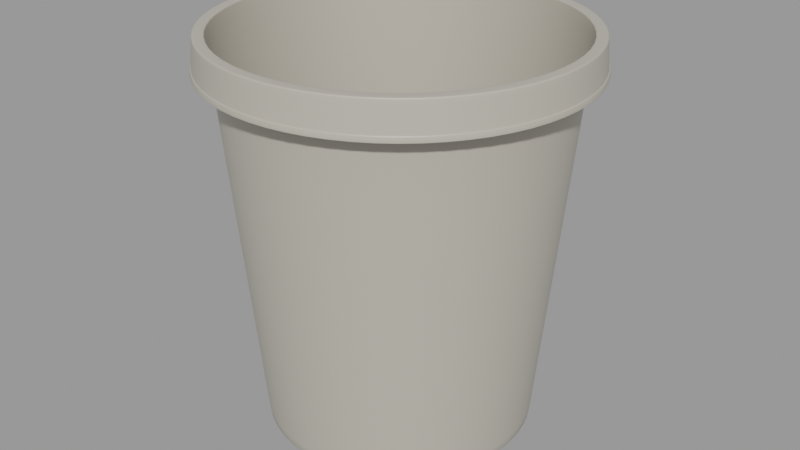 # Source: waste-paper-basket_fa23f3ab-895f-4f1b-8327-b1307e41bac2.blend  (saved by Blender 4.2.66; exported with 4.5.12 LTS)
import bpy
from mathutils import Matrix  # noqa: F401  (used for matrix-valued properties, if any)

bpy.ops.wm.read_factory_settings(use_empty=True)
scene = bpy.context.scene
scene.name = 'upload'

# ---- collections
col_waste_paper_basket = bpy.data.collections.new('Waste Paper Basket'); scene.collection.children.link(col_waste_paper_basket)

# ---- materials (node trees are filled in below, after node groups)
mat_wastepaperbasket = bpy.data.materials.new('WastePaperBasket')

# ---- node groups
ng_smooth_by_angle = bpy.data.node_groups.new('Smooth by Angle', 'GeometryNodeTree')
_s = ng_smooth_by_angle.interface.new_socket(name='Mesh', in_out='OUTPUT', socket_type='NodeSocketGeometry')
_s = ng_smooth_by_angle.interface.new_socket(name='Mesh', in_out='INPUT', socket_type='NodeSocketGeometry')
_s = ng_smooth_by_angle.interface.new_socket(name='Angle', in_out='INPUT', socket_type='NodeSocketFloat')
_s.subtype = 'ANGLE'
_s.default_value = 0.5236
_s.min_value = 0.0
_s.max_value = 3.142
_s.description = 'Maximum face angle for smooth edges'
_s = ng_smooth_by_angle.interface.new_socket(name='Ignore Sharpness', in_out='INPUT', socket_type='NodeSocketBool')
_s.force_non_field = True
ng_smooth_by_angle.description = 'Set the sharpness of mesh edges based on the angle between the neighboring faces'
ng_smooth_by_angle.is_modifier = True
_N = ng_smooth_by_angle.nodes; _L = ng_smooth_by_angle.links
n0 = _N.new('GeometryNodeSetShadeSmooth'); n0.name = 'Set Shade Smooth'; n0.location = (120, -80)
n0.domain = 'EDGE'
n1 = _N.new('GeometryNodeSetShadeSmooth'); n1.name = 'Set Shade Smooth.001'; n1.location = (300, -80)
n2 = _N.new('NodeGroupOutput'); n2.name = 'Group Output'; n2.location = (480, -80)
n3 = _N.new('GeometryNodeInputMeshEdgeAngle'); n3.name = 'Edge Angle'; n3.location = (-440, -240)
n4 = _N.new('NodeGroupInput'); n4.name = 'Group Input'; n4.location = (-80, -80)
n5 = _N.new('GeometryNodeInputEdgeSmooth'); n5.name = 'Is Edge Smooth'; n5.location = (-260, -120)
n6 = _N.new('GeometryNodeInputShadeSmooth'); n6.name = 'Is Shade Smooth'; n6.location = (-440, -397)
n7 = _N.new('FunctionNodeCompare'); n7.name = 'Compare'; n7.location = (-260, -260)
n7.operation = 'LESS_EQUAL'
n7.inputs[6].default_value = (0.0, 0.0, 0.0, 0.0)
n7.inputs[7].default_value = (0.0, 0.0, 0.0, 0.0)
n8 = _N.new('FunctionNodeBooleanMath'); n8.name = 'Boolean Math.001'; n8.location = (-80, -260)
n9 = _N.new('NodeGroupInput'); n9.name = 'Group Input.001'; n9.location = (-440, -329)
n10 = _N.new('NodeGroupInput'); n10.name = 'Group Input.002'; n10.location = (-259, -189)
n11 = _N.new('FunctionNodeBooleanMath'); n11.name = 'Boolean Math'; n11.location = (-80, -149)
n11.operation = 'OR'
n12 = _N.new('FunctionNodeBooleanMath'); n12.name = 'Boolean Math.002'; n12.location = (-260, -380)
n12.operation = 'OR'
n13 = _N.new('NodeGroupInput'); n13.name = 'Group Input.003'; n13.location = (-440, -460)
_L.new(n3.outputs[0], n7.inputs[0])
_L.new(n1.outputs[0], n2.inputs[0])
_L.new(n9.outputs[1], n7.inputs[1])
_L.new(n7.outputs[0], n8.inputs[0])
_L.new(n4.outputs[0], n0.inputs[0])
_L.new(n0.outputs[0], n1.inputs[0])
_L.new(n8.outputs[0], n0.inputs[2])
_L.new(n10.outputs[2], n11.inputs[1])
_L.new(n5.outputs[0], n11.inputs[0])
_L.new(n11.outputs[0], n0.inputs[1])
_L.new(n13.outputs[2], n12.inputs[1])
_L.new(n6.outputs[0], n12.inputs[0])
_L.new(n12.outputs[0], n8.inputs[1])
n2.is_active_output = True

# ---- material node trees
mat_wastepaperbasket.use_nodes = True; mat_wastepaperbasket.node_tree.nodes.clear()
_N = mat_wastepaperbasket.node_tree.nodes; _L = mat_wastepaperbasket.node_tree.links
n0 = _N.new('ShaderNodeBsdfPrincipled'); n0.name = 'Principled BSDF'; n0.location = (10, 300)
n0.inputs[0].default_value = (0.4796, 0.4473, 0.3784, 1.0)
n0.inputs[2].default_value = 0.4366
n1 = _N.new('ShaderNodeOutputMaterial'); n1.name = 'Material Output'; n1.location = (300, 300)
_L.new(n0.outputs[0], n1.inputs[0])
n1.is_active_output = True

# ---- meshes
me_wastepaperbasket = bpy.data.meshes.new('WastePaperBasket')
me_wastepaperbasket.from_pydata([(-1.251e-09, 0.1594, 0.3153), (-0.03111, 0.1564, 0.3153), (-0.06102, 0.1473, 0.3153), (-0.08858, 0.1326, 0.3153), (-0.1127, 0.1127, 0.3153), (-0.1326, 0.08858, 0.3153), (-0.1473, 0.06102, 0.3153), (-0.1564, 0.03111, 0.3153), (-0.1594, 1.007e-09, 0.3153), (-0.1564, -0.03111, 0.3153), (-0.1473, -0.06102, 0.3153), (-0.1326, -0.08858, 0.3153), (-0.1127, -0.1127, 0.3153), (-0.08858, -0.1326, 0.3153), (-0.06102, -0.1473, 0.3153), (-0.03111, -0.1564, 0.3153), (-1.251e-09, -0.1594, 0.3153), (0.03111, -0.1564, 0.3153), (0.06102, -0.1473, 0.3153), (0.08858, -0.1326, 0.3153), (0.1127, -0.1127, 0.3153), (0.1326, -0.08858, 0.3153), (0.1473, -0.06102, 0.3153), (0.1564, -0.03111, 0.3153), (0.1594, 1.007e-09, 0.3153), (0.1564, 0.03111, 0.3153), (0.1473, 0.06102, 0.3153), (0.1326, 0.08858, 0.3153), (0.1127, 0.1127, 0.3153), (0.08858, 0.1326, 0.3153), (0.06102, 0.1473, 0.3153), (0.03111, 0.1564, 0.3153), (-1.239e-09, 0.1602, 0.3153), (-0.03125, 0.1571, 0.3153), (-0.0613, 0.148, 0.3153), (-0.08899, 0.1332, 0.3153), (-0.1133, 0.1133, 0.3153), (-0.1332, 0.08899, 0.3153), (-0.148, 0.0613, 0.3153), (-0.1571, 0.03125, 0.3153), (-0.1602, 1.003e-09, 0.3153), (-0.1571, -0.03125, 0.3153), (-0.148, -0.0613, 0.3153), (-0.1332, -0.08899, 0.3153), (-0.1133, -0.1133, 0.3153), (-0.08899, -0.1332, 0.3153), (-0.0613, -0.148, 0.3153), (-0.03125, -0.1571, 0.3153), (-1.239e-09, -0.1602, 0.3153), (0.03125, -0.1571, 0.3153), (0.0613, -0.148, 0.3153), (0.08899, -0.1332, 0.3153), (0.1133, -0.1133, 0.3153), (0.1332, -0.08899, 0.3153), (0.148, -0.0613, 0.3153), (0.1571, -0.03125, 0.3153), (0.1602, 1.003e-09, 0.3153), (0.1571, 0.03125, 0.3153), (0.148, 0.0613, 0.3153), (0.1332, 0.08899, 0.3153), (0.1133, 0.1133, 0.3153), (0.08899, 0.1332, 0.3153), (0.0613, 0.148, 0.3153), (0.03125, 0.1571, 0.3153), (-1.285e-09, 0.1586, 0.3108), (-0.03094, 0.1555, 0.3108), (-0.06068, 0.1465, 0.3108), (-0.0881, 0.1318, 0.3108), (-0.1121, 0.1121, 0.3108), (-0.1318, 0.0881, 0.3108), (-0.1465, 0.06068, 0.3108), (-0.1555, 0.03094, 0.3108), (-0.1586, 1.002e-09, 0.3108), (-0.1555, -0.03094, 0.3108), (-0.1465, -0.06068, 0.3108), (-0.1318, -0.0881, 0.3108), (-0.1121, -0.1121, 0.3108), (-0.0881, -0.1318, 0.3108), (-0.06068, -0.1465, 0.3108), (-0.03094, -0.1555, 0.3108), (-1.285e-09, -0.1586, 0.3108), (0.03094, -0.1555, 0.3108), (0.06068, -0.1465, 0.3108), (0.0881, -0.1318, 0.3108), (0.1121, -0.1121, 0.3108), (0.1318, -0.0881, 0.3108), (0.1465, -0.06068, 0.3108), (0.1555, -0.03094, 0.3108), (0.1586, 1.002e-09, 0.3108), (0.1555, 0.03094, 0.3108), (0.1465, 0.06068, 0.3108), (0.1318, 0.0881, 0.3108), (0.1121, 0.1121, 0.3108), (0.0881, 0.1318, 0.3108), (0.06068, 0.1465, 0.3108), (0.03094, 0.1555, 0.3108), (-7.782e-10, 0.1046, 1.437e-05), (-0.02041, 0.1026, 1.437e-05), (-0.04004, 0.09666, 1.437e-05), (-0.05812, 0.08699, 1.437e-05), (-0.07398, 0.07398, 1.437e-05), (-0.08699, 0.05812, 1.437e-05), (-0.09666, 0.04004, 1.437e-05), (-0.1026, 0.02041, 1.437e-05), (-0.1046, 1.163e-09, 1.437e-05), (-0.1026, -0.02041, 1.437e-05), (-0.09666, -0.04004, 1.437e-05), (-0.08699, -0.05812, 1.437e-05), (-0.07398, -0.07398, 1.437e-05), (-0.05812, -0.08699, 1.437e-05), (-0.04004, -0.09666, 1.437e-05), (-0.02041, -0.1026, 1.437e-05), (-7.782e-10, -0.1046, 1.437e-05), (0.02041, -0.1026, 1.437e-05), (0.04004, -0.09666, 1.437e-05), (0.05812, -0.08699, 1.437e-05), (0.07398, -0.07398, 1.437e-05), (0.08699, -0.05812, 1.437e-05), (0.09666, -0.04004, 1.437e-05), (0.1026, -0.02041, 1.437e-05), (0.1046, 1.163e-09, 1.437e-05), (0.1026, 0.02041, 1.437e-05), (0.09666, 0.04004, 1.437e-05), (0.08699, 0.05812, 1.437e-05), (0.07398, 0.07398, 1.437e-05), (0.05812, 0.08699, 1.437e-05), (0.04004, 0.09666, 1.437e-05), (0.02041, 0.1026, 1.437e-05), (0.06835, 0.0696, 0.0001949), (0.04708, 0.07812, 0.0005132), (0.024, 0.08337, 0.0008136), (-4.951e-09, 0.08515, 0.0009363), (-0.024, 0.08337, 0.0008136), (-0.04708, 0.07812, 0.0005132), (-0.06835, 0.0696, 0.0001949), (0.07594, 0.04854, 0.0005809), (0.05231, 0.05485, 0.001772), (0.02667, 0.05874, 0.00299), (-4.244e-09, 0.06005, 0.00351), (-0.02667, 0.05874, 0.00299), (-0.05231, 0.05485, 0.001772), (-0.07594, 0.04854, 0.0005809), (0.08062, 0.02492, 0.0009968), (0.05553, 0.02827, 0.003244), (0.02831, 0.03034, 0.005705), (-3.537e-09, 0.03104, 0.006823), (-0.02831, 0.03034, 0.005705), (-0.05553, 0.02827, 0.003244), (-0.08062, 0.02492, 0.0009968), (0.0822, -6.366e-09, 0.001178), (0.05662, -8.488e-09, 0.003918), (0.02886, -7.073e-09, 0.007033), (-2.829e-09, -9.902e-09, 0.008561), (-0.02886, -7.073e-09, 0.007033), (-0.05662, -8.488e-09, 0.003918), (-0.0822, -7.073e-09, 0.001178), (0.08062, -0.02492, 0.0009968), (0.05553, -0.02827, 0.003244), (0.02831, -0.03034, 0.005705), (-2.122e-09, -0.03104, 0.006823), (-0.02831, -0.03034, 0.005705), (-0.05553, -0.02827, 0.003244), (-0.08062, -0.02492, 0.0009968), (0.07594, -0.04854, 0.0005809), (0.05231, -0.05485, 0.001772), (0.02667, -0.05874, 0.00299), (-1.415e-09, -0.06005, 0.00351), (-0.02667, -0.05874, 0.00299), (-0.05231, -0.05485, 0.001772), (-0.07594, -0.04854, 0.0005809), (0.06835, -0.0696, 0.0001949), (0.04708, -0.07812, 0.0005132), (0.024, -0.08337, 0.0008136), (-7.073e-10, -0.08515, 0.0009363), (-0.024, -0.08337, 0.0008136), (-0.04708, -0.07812, 0.0005132), (-0.06835, -0.0696, 0.0001949), (-8.817e-10, 0.1155, 1.093e-06), (-8.91e-10, 0.1164, 0.0008833), (-0.02271, 0.1142, 0.0008833), (-0.02252, 0.1132, 1.093e-06), (-0.04455, 0.1076, 0.0008833), (-0.04418, 0.1067, 1.093e-06), (-0.06468, 0.09681, 0.0008833), (-0.06414, 0.09599, 1.093e-06), (-0.08233, 0.08233, 0.0008833), (-0.08164, 0.08164, 1.093e-06), (-0.09681, 0.06468, 0.0008833), (-0.09599, 0.06414, 1.093e-06), (-0.1076, 0.04455, 0.0008833), (-0.1067, 0.04418, 1.093e-06), (-0.1142, 0.02271, 0.0008833), (-0.1132, 0.02252, 1.093e-06), (-0.1164, 1.095e-09, 0.0008833), (-0.1155, 1.101e-09, 1.093e-06), (-0.1142, -0.02271, 0.0008833), (-0.1132, -0.02252, 1.093e-06), (-0.1076, -0.04455, 0.0008833), (-0.1067, -0.04418, 1.093e-06), (-0.09681, -0.06468, 0.0008833), (-0.09599, -0.06414, 1.093e-06), (-0.08233, -0.08233, 0.0008833), (-0.08164, -0.08164, 1.093e-06), (-0.06468, -0.09681, 0.0008833), (-0.06414, -0.09599, 1.093e-06), (-0.04455, -0.1076, 0.0008833), (-0.04418, -0.1067, 1.093e-06), (-0.02271, -0.1142, 0.0008833), (-0.02252, -0.1132, 1.093e-06), (-8.91e-10, -0.1164, 0.0008833), (-8.817e-10, -0.1155, 1.093e-06), (0.02271, -0.1142, 0.0008833), (0.02252, -0.1132, 1.093e-06), (0.04455, -0.1076, 0.0008833), (0.04418, -0.1067, 1.093e-06), (0.06468, -0.09681, 0.0008833), (0.06414, -0.09599, 1.093e-06), (0.08233, -0.08233, 0.0008833), (0.08164, -0.08164, 1.093e-06), (0.09681, -0.06468, 0.0008833), (0.09599, -0.06414, 1.093e-06), (0.1076, -0.04455, 0.0008833), (0.1067, -0.04418, 1.093e-06), (0.1142, -0.02271, 0.0008833), (0.1132, -0.02252, 1.093e-06), (0.1164, 1.095e-09, 0.0008833), (0.1155, 1.101e-09, 1.093e-06), (0.1142, 0.02271, 0.0008833), (0.1132, 0.02252, 1.093e-06), (0.1076, 0.04455, 0.0008833), (0.1067, 0.04418, 1.093e-06), (0.09681, 0.06468, 0.0008833), (0.09599, 0.06414, 1.093e-06), (0.08233, 0.08233, 0.0008833), (0.08164, 0.08164, 1.093e-06), (0.06468, 0.09681, 0.0008833), (0.06414, 0.09599, 1.093e-06), (0.04455, 0.1076, 0.0008833), (0.04418, 0.1067, 1.093e-06), (0.02271, 0.1142, 0.0008833), (0.02252, 0.1132, 1.093e-06), (-1.196e-09, 0.1483, 0.3396), (-1.199e-09, 0.149, 0.3403), (-1.196e-09, 0.1484, 0.34), (-1.198e-09, 0.1487, 0.3402), (-0.02907, 0.1461, 0.3403), (-0.02894, 0.1455, 0.3396), (-0.02901, 0.1458, 0.3402), (-0.02896, 0.1456, 0.34), (-0.05702, 0.1377, 0.3403), (-0.05676, 0.137, 0.3396), (-0.0569, 0.1374, 0.3402), (-0.0568, 0.1371, 0.34), (-0.08278, 0.1239, 0.3403), (-0.0824, 0.1233, 0.3396), (-0.0826, 0.1236, 0.3402), (-0.08246, 0.1234, 0.34), (-0.1054, 0.1054, 0.3403), (-0.1049, 0.1049, 0.3396), (-0.1051, 0.1051, 0.3402), (-0.105, 0.105, 0.34), (-0.1239, 0.08278, 0.3403), (-0.1233, 0.0824, 0.3396), (-0.1236, 0.0826, 0.3402), (-0.1234, 0.08246, 0.34), (-0.1377, 0.05702, 0.3403), (-0.137, 0.05676, 0.3396), (-0.1374, 0.0569, 0.3402), (-0.1371, 0.0568, 0.34), (-0.1461, 0.02907, 0.3403), (-0.1455, 0.02894, 0.3396), (-0.1458, 0.02901, 0.3402), (-0.1456, 0.02896, 0.34), (-0.149, 9.172e-10, 0.3403), (-0.1483, 9.107e-10, 0.3396), (-0.1487, 9.138e-10, 0.3402), (-0.1484, 9.114e-10, 0.34), (-0.1461, -0.02907, 0.3403), (-0.1455, -0.02894, 0.3396), (-0.1458, -0.02901, 0.3402), (-0.1456, -0.02896, 0.34), (-0.1377, -0.05702, 0.3403), (-0.137, -0.05676, 0.3396), (-0.1374, -0.0569, 0.3402), (-0.1371, -0.0568, 0.34), (-0.1239, -0.08278, 0.3403), (-0.1233, -0.0824, 0.3396), (-0.1236, -0.0826, 0.3402), (-0.1234, -0.08246, 0.34), (-0.1054, -0.1054, 0.3403), (-0.1049, -0.1049, 0.3396), (-0.1051, -0.1051, 0.3402), (-0.105, -0.105, 0.34), (-0.08278, -0.1239, 0.3403), (-0.0824, -0.1233, 0.3396), (-0.0826, -0.1236, 0.3402), (-0.08246, -0.1234, 0.34), (-0.05702, -0.1377, 0.3403), (-0.05676, -0.137, 0.3396), (-0.0569, -0.1374, 0.3402), (-0.0568, -0.1371, 0.34), (-0.02907, -0.1461, 0.3403), (-0.02894, -0.1455, 0.3396), (-0.02901, -0.1458, 0.3402), (-0.02896, -0.1456, 0.34), (-1.199e-09, -0.149, 0.3403), (-1.196e-09, -0.1483, 0.3396), (-1.198e-09, -0.1487, 0.3402), (-1.196e-09, -0.1484, 0.34), (0.02907, -0.1461, 0.3403), (0.02894, -0.1455, 0.3396), (0.02901, -0.1458, 0.3402), (0.02896, -0.1456, 0.34), (0.05702, -0.1377, 0.3403), (0.05676, -0.137, 0.3396), (0.0569, -0.1374, 0.3402), (0.0568, -0.1371, 0.34), (0.08278, -0.1239, 0.3403), (0.0824, -0.1233, 0.3396), (0.0826, -0.1236, 0.3402), (0.08246, -0.1234, 0.34), (0.1054, -0.1054, 0.3403), (0.1049, -0.1049, 0.3396), (0.1051, -0.1051, 0.3402), (0.105, -0.105, 0.34), (0.1239, -0.08278, 0.3403), (0.1233, -0.0824, 0.3396), (0.1236, -0.0826, 0.3402), (0.1234, -0.08246, 0.34), (0.1377, -0.05702, 0.3403), (0.137, -0.05676, 0.3396), (0.1374, -0.0569, 0.3402), (0.1371, -0.0568, 0.34), (0.1461, -0.02907, 0.3403), (0.1455, -0.02894, 0.3396), (0.1458, -0.02901, 0.3402), (0.1456, -0.02896, 0.34), (0.149, 9.172e-10, 0.3403), (0.1483, 9.107e-10, 0.3396), (0.1487, 9.138e-10, 0.3402), (0.1484, 9.114e-10, 0.34), (0.1461, 0.02907, 0.3403), (0.1455, 0.02894, 0.3396), (0.1458, 0.02901, 0.3402), (0.1456, 0.02896, 0.34), (0.1377, 0.05702, 0.3403), (0.137, 0.05676, 0.3396), (0.1374, 0.0569, 0.3402), (0.1371, 0.0568, 0.34), (0.1239, 0.08278, 0.3403), (0.1233, 0.0824, 0.3396), (0.1236, 0.0826, 0.3402), (0.1234, 0.08246, 0.34), (0.1054, 0.1054, 0.3403), (0.1049, 0.1049, 0.3396), (0.1051, 0.1051, 0.3402), (0.105, 0.105, 0.34), (0.08278, 0.1239, 0.3403), (0.0824, 0.1233, 0.3396), (0.0826, 0.1236, 0.3402), (0.08246, 0.1234, 0.34), (0.05702, 0.1377, 0.3403), (0.05676, 0.137, 0.3396), (0.0569, 0.1374, 0.3402), (0.0568, 0.1371, 0.34), (0.02907, 0.1461, 0.3403), (0.02894, 0.1455, 0.3396), (0.02901, 0.1458, 0.3402), (0.02896, 0.1456, 0.34), (-1.238e-09, 0.1567, 0.3403), (-1.242e-09, 0.1573, 0.3396), (-1.24e-09, 0.157, 0.3402), (-1.241e-09, 0.1572, 0.34), (-0.0307, 0.1543, 0.3396), (-0.03056, 0.1537, 0.3403), (-0.03067, 0.1542, 0.34), (-0.03063, 0.154, 0.3402), (-0.06021, 0.1454, 0.3396), (-0.05995, 0.1447, 0.3403), (-0.06017, 0.1453, 0.34), (-0.06007, 0.145, 0.3402), (-0.08741, 0.1308, 0.3396), (-0.08704, 0.1303, 0.3403), (-0.08735, 0.1307, 0.34), (-0.08721, 0.1305, 0.3402), (-0.1113, 0.1113, 0.3396), (-0.1108, 0.1108, 0.3403), (-0.1112, 0.1112, 0.34), (-0.111, 0.111, 0.3402), (-0.1308, 0.08741, 0.3396), (-0.1303, 0.08704, 0.3403), (-0.1307, 0.08735, 0.34), (-0.1305, 0.08721, 0.3402), (-0.1454, 0.06021, 0.3396), (-0.1447, 0.05995, 0.3403), (-0.1453, 0.06017, 0.34), (-0.145, 0.06007, 0.3402), (-0.1543, 0.0307, 0.3396), (-0.1537, 0.03056, 0.3403), (-0.1542, 0.03067, 0.34), (-0.154, 0.03063, 0.3402), (-0.1573, 1.008e-09, 0.3396), (-0.1567, 1.001e-09, 0.3403), (-0.1572, 1.007e-09, 0.34), (-0.157, 1.004e-09, 0.3402), (-0.1543, -0.0307, 0.3396), (-0.1537, -0.03056, 0.3403), (-0.1542, -0.03067, 0.34), (-0.154, -0.03063, 0.3402), (-0.1454, -0.06021, 0.3396), (-0.1447, -0.05995, 0.3403), (-0.1453, -0.06017, 0.34), (-0.145, -0.06007, 0.3402), (-0.1308, -0.08741, 0.3396), (-0.1303, -0.08704, 0.3403), (-0.1307, -0.08735, 0.34), (-0.1305, -0.08721, 0.3402), (-0.1113, -0.1113, 0.3396), (-0.1108, -0.1108, 0.3403), (-0.1112, -0.1112, 0.34), (-0.111, -0.111, 0.3402), (-0.08741, -0.1308, 0.3396), (-0.08704, -0.1303, 0.3403), (-0.08735, -0.1307, 0.34), (-0.08721, -0.1305, 0.3402), (-0.06021, -0.1454, 0.3396), (-0.05995, -0.1447, 0.3403), (-0.06017, -0.1453, 0.34), (-0.06007, -0.145, 0.3402), (-0.0307, -0.1543, 0.3396), (-0.03056, -0.1537, 0.3403), (-0.03067, -0.1542, 0.34), (-0.03063, -0.154, 0.3402), (-1.242e-09, -0.1573, 0.3396), (-1.238e-09, -0.1567, 0.3403), (-1.241e-09, -0.1572, 0.34), (-1.24e-09, -0.157, 0.3402), (0.0307, -0.1543, 0.3396), (0.03056, -0.1537, 0.3403), (0.03067, -0.1542, 0.34), (0.03063, -0.154, 0.3402), (0.06021, -0.1454, 0.3396), (0.05995, -0.1447, 0.3403), (0.06017, -0.1453, 0.34), (0.06007, -0.145, 0.3402), (0.08741, -0.1308, 0.3396), (0.08704, -0.1303, 0.3403), (0.08735, -0.1307, 0.34), (0.08721, -0.1305, 0.3402), (0.1113, -0.1113, 0.3396), (0.1108, -0.1108, 0.3403), (0.1112, -0.1112, 0.34), (0.111, -0.111, 0.3402), (0.1308, -0.08741, 0.3396), (0.1303, -0.08704, 0.3403), (0.1307, -0.08735, 0.34), (0.1305, -0.08721, 0.3402), (0.1454, -0.06021, 0.3396), (0.1447, -0.05995, 0.3403), (0.1453, -0.06017, 0.34), (0.145, -0.06007, 0.3402), (0.1543, -0.0307, 0.3396), (0.1537, -0.03056, 0.3403), (0.1542, -0.03067, 0.34), (0.154, -0.03063, 0.3402), (0.1573, 1.008e-09, 0.3396), (0.1567, 1.001e-09, 0.3403), (0.1572, 1.007e-09, 0.34), (0.157, 1.004e-09, 0.3402), (0.1543, 0.0307, 0.3396), (0.1537, 0.03056, 0.3403), (0.1542, 0.03067, 0.34), (0.154, 0.03063, 0.3402), (0.1454, 0.06021, 0.3396), (0.1447, 0.05995, 0.3403), (0.1453, 0.06017, 0.34), (0.145, 0.06007, 0.3402), (0.1308, 0.08741, 0.3396), (0.1303, 0.08704, 0.3403), (0.1307, 0.08735, 0.34), (0.1305, 0.08721, 0.3402), (0.1113, 0.1113, 0.3396), (0.1108, 0.1108, 0.3403), (0.1112, 0.1112, 0.34), (0.111, 0.111, 0.3402), (0.08741, 0.1308, 0.3396), (0.08704, 0.1303, 0.3403), (0.08735, 0.1307, 0.34), (0.08721, 0.1305, 0.3402), (0.06021, 0.1454, 0.3396), (0.05995, 0.1447, 0.3403), (0.06017, 0.1453, 0.34), (0.06007, 0.145, 0.3402), (0.0307, 0.1543, 0.3396), (0.03056, 0.1537, 0.3403), (0.03067, 0.1542, 0.34), (0.03063, 0.154, 0.3402), (-1.243e-09, 0.1608, 0.3111), (-1.25e-09, 0.1605, 0.3108), (-0.03132, 0.1574, 0.3108), (-0.03137, 0.1577, 0.3111), (-0.06143, 0.1483, 0.3108), (-0.06154, 0.1486, 0.3111), (-0.08918, 0.1335, 0.3108), (-0.08934, 0.1337, 0.3111), (-0.1135, 0.1135, 0.3108), (-0.1137, 0.1137, 0.3111), (-0.1335, 0.08918, 0.3108), (-0.1337, 0.08934, 0.3111), (-0.1483, 0.06143, 0.3108), (-0.1486, 0.06154, 0.3111), (-0.1574, 0.03132, 0.3108), (-0.1577, 0.03137, 0.3111), (-0.1605, 1.005e-09, 0.3108), (-0.1608, 1.006e-09, 0.3111), (-0.1574, -0.03132, 0.3108), (-0.1577, -0.03137, 0.3111), (-0.1483, -0.06143, 0.3108), (-0.1486, -0.06154, 0.3111), (-0.1335, -0.08918, 0.3108), (-0.1337, -0.08934, 0.3111), (-0.1135, -0.1135, 0.3108), (-0.1137, -0.1137, 0.3111), (-0.08918, -0.1335, 0.3108), (-0.08934, -0.1337, 0.3111), (-0.06143, -0.1483, 0.3108), (-0.06154, -0.1486, 0.3111), (-0.03132, -0.1574, 0.3108), (-0.03137, -0.1577, 0.3111), (-1.25e-09, -0.1605, 0.3108), (-1.243e-09, -0.1608, 0.3111), (0.03132, -0.1574, 0.3108), (0.03137, -0.1577, 0.3111), (0.06143, -0.1483, 0.3108), (0.06154, -0.1486, 0.3111), (0.08918, -0.1335, 0.3108), (0.08934, -0.1337, 0.3111), (0.1135, -0.1135, 0.3108), (0.1137, -0.1137, 0.3111), (0.1335, -0.08918, 0.3108), (0.1337, -0.08934, 0.3111), (0.1483, -0.06143, 0.3108), (0.1486, -0.06154, 0.3111), (0.1574, -0.03132, 0.3108), (0.1577, -0.03137, 0.3111), (0.1605, 1.005e-09, 0.3108), (0.1608, 1.006e-09, 0.3111), (0.1574, 0.03132, 0.3108), (0.1577, 0.03137, 0.3111), (0.1483, 0.06143, 0.3108), (0.1486, 0.06154, 0.3111), (0.1335, 0.08918, 0.3108), (0.1337, 0.08934, 0.3111), (0.1135, 0.1135, 0.3108), (0.1137, 0.1137, 0.3111), (0.08918, 0.1335, 0.3108), (0.08934, 0.1337, 0.3111), (0.06143, 0.1483, 0.3108), (0.06154, 0.1486, 0.3111), (0.03132, 0.1574, 0.3108), (0.03137, 0.1577, 0.3111), (-0.0311, 0.1563, 0.3157), (-1.251e-09, 0.1594, 0.3157), (0.0311, 0.1563, 0.3157), (-0.061, 0.1473, 0.3157), (-0.08856, 0.1325, 0.3157), (-0.1127, 0.1127, 0.3157), (-0.1325, 0.08856, 0.3157), (-0.1473, 0.061, 0.3157), (-0.1563, 0.0311, 0.3157), (-0.1594, 1.007e-09, 0.3157), (-0.1563, -0.0311, 0.3157), (-0.1473, -0.061, 0.3157), (-0.1325, -0.08856, 0.3157), (-0.1127, -0.1127, 0.3157), (-0.08856, -0.1325, 0.3157), (-0.061, -0.1473, 0.3157), (-0.0311, -0.1563, 0.3157), (-1.251e-09, -0.1594, 0.3157), (0.0311, -0.1563, 0.3157), (0.061, -0.1473, 0.3157), (0.08856, -0.1325, 0.3157), (0.1127, -0.1127, 0.3157), (0.1325, -0.08856, 0.3157), (0.1473, -0.061, 0.3157), (0.1563, -0.0311, 0.3157), (0.1594, 1.007e-09, 0.3157), (0.1563, 0.0311, 0.3157), (0.1473, 0.061, 0.3157), (0.1325, 0.08856, 0.3157), (0.1127, 0.1127, 0.3157), (0.08856, 0.1325, 0.3157), (0.061, 0.1473, 0.3157), (-0.03126, 0.1571, 0.315), (-1.239e-09, 0.1602, 0.315), (0.03126, 0.1571, 0.315), (-0.06132, 0.148, 0.315), (-0.08902, 0.1332, 0.315), (-0.1133, 0.1133, 0.315), (-0.1332, 0.08902, 0.315), (-0.148, 0.06132, 0.315), (-0.1571, 0.03126, 0.315), (-0.1602, 1.003e-09, 0.315), (-0.1571, -0.03126, 0.315), (-0.148, -0.06132, 0.315), (-0.1332, -0.08902, 0.315), (-0.1133, -0.1133, 0.315), (-0.08902, -0.1332, 0.315), (-0.06132, -0.148, 0.315), (-0.03126, -0.1571, 0.315), (-1.239e-09, -0.1602, 0.315), (0.03126, -0.1571, 0.315), (0.06132, -0.148, 0.315), (0.08902, -0.1332, 0.315), (0.1133, -0.1133, 0.315), (0.1332, -0.08902, 0.315), (0.148, -0.06132, 0.315), (0.1571, -0.03126, 0.315), (0.1602, 1.003e-09, 0.315), (0.1571, 0.03126, 0.315), (0.148, 0.06132, 0.315), (0.1332, 0.08902, 0.315), (0.1133, 0.1133, 0.315), (0.08902, 0.1332, 0.315), (0.06132, 0.148, 0.315), (-8.925e-10, 0.1166, 0.002631), (0.02275, 0.1144, 0.002631), (-0.02275, 0.1144, 0.002631), (-0.04462, 0.1077, 0.002631), (-0.06477, 0.09694, 0.002631), (-0.08244, 0.08244, 0.002631), (-0.09694, 0.06477, 0.002631), (-0.1077, 0.04462, 0.002631), (-0.1144, 0.02275, 0.002631), (-0.1166, 1.094e-09, 0.002631), (-0.1144, -0.02275, 0.002631), (-0.1077, -0.04462, 0.002631), (-0.09694, -0.06477, 0.002631), (-0.08244, -0.08244, 0.002631), (-0.06477, -0.09694, 0.002631), (-0.04462, -0.1077, 0.002631), (-0.02275, -0.1144, 0.002631), (-8.925e-10, -0.1166, 0.002631), (0.02275, -0.1144, 0.002631), (0.04462, -0.1077, 0.002631), (0.06477, -0.09694, 0.002631), (0.08244, -0.08244, 0.002631), (0.09694, -0.06477, 0.002631), (0.1077, -0.04462, 0.002631), (0.1144, -0.02275, 0.002631), (0.1166, 1.094e-09, 0.002631), (0.1144, 0.02275, 0.002631), (0.1077, 0.04462, 0.002631), (0.09694, 0.06477, 0.002631), (0.08244, 0.08244, 0.002631), (0.06477, 0.09694, 0.002631), (0.04462, 0.1077, 0.002631), (-8.649e-10, 0.1137, 3.243e-06), (-0.02218, 0.1115, 3.243e-06), (0.02218, 0.1115, 3.243e-06), (-0.04351, 0.105, 3.243e-06), (-0.06317, 0.09454, 3.243e-06), (-0.0804, 0.0804, 3.243e-06), (-0.09454, 0.06317, 3.243e-06), (-0.105, 0.04351, 3.243e-06), (-0.1115, 0.02218, 3.243e-06), (-0.1137, 1.111e-09, 3.243e-06), (-0.1115, -0.02218, 3.243e-06), (-0.105, -0.04351, 3.243e-06), (-0.09454, -0.06317, 3.243e-06), (-0.0804, -0.0804, 3.243e-06), (-0.06317, -0.09454, 3.243e-06), (-0.04351, -0.105, 3.243e-06), (-0.02218, -0.1115, 3.243e-06), (-8.649e-10, -0.1137, 3.243e-06), (0.02218, -0.1115, 3.243e-06), (0.04351, -0.105, 3.243e-06), (0.06317, -0.09454, 3.243e-06), (0.0804, -0.0804, 3.243e-06), (0.09454, -0.06317, 3.243e-06), (0.105, -0.04351, 3.243e-06), (0.1115, -0.02218, 3.243e-06), (0.1137, 1.111e-09, 3.243e-06), (0.1115, 0.02218, 3.243e-06), (0.105, 0.04351, 3.243e-06), (0.09454, 0.06317, 3.243e-06), (0.0804, 0.0804, 3.243e-06), (0.06317, 0.09454, 3.243e-06), (0.04351, 0.105, 3.243e-06), (0.0289, 0.1453, 0.3376), (-1.194e-09, 0.1481, 0.3376), (-0.0289, 0.1453, 0.3376), (-0.05669, 0.1369, 0.3376), (-0.0823, 0.1232, 0.3376), (-0.1047, 0.1047, 0.3376), (-0.1232, 0.0823, 0.3376), (-0.1369, 0.05669, 0.3376), (-0.1453, 0.0289, 0.3376), (-0.1481, 9.118e-10, 0.3376), (-0.1453, -0.0289, 0.3376), (-0.1369, -0.05669, 0.3376), (-0.1232, -0.0823, 0.3376), (-0.1047, -0.1047, 0.3376), (-0.0823, -0.1232, 0.3376), (-0.05669, -0.1369, 0.3376), (-0.0289, -0.1453, 0.3376), (-1.194e-09, -0.1481, 0.3376), (0.0289, -0.1453, 0.3376), (0.05669, -0.1369, 0.3376), (0.0823, -0.1232, 0.3376), (0.1047, -0.1047, 0.3376), (0.1232, -0.0823, 0.3376), (0.1369, -0.05669, 0.3376), (0.1453, -0.0289, 0.3376), (0.1481, 9.118e-10, 0.3376), (0.1453, 0.0289, 0.3376), (0.1369, 0.05669, 0.3376), (0.1232, 0.0823, 0.3376), (0.1047, 0.1047, 0.3376), (0.0823, 0.1232, 0.3376), (0.05669, 0.1369, 0.3376)], [], [(669, 107, 108, 670), (683, 121, 122, 684), (670, 108, 109, 671), (684, 122, 123, 685), (671, 109, 110, 672), (685, 123, 124, 686), (672, 110, 111, 673), (659, 127, 96, 657), (686, 124, 125, 687), (673, 111, 112, 674), (660, 98, 99, 661), (687, 125, 126, 688), (674, 112, 113, 675), (661, 99, 100, 662), (688, 126, 127, 659), (675, 113, 114, 676), (662, 100, 101, 663), (676, 114, 115, 677), (663, 101, 102, 664), (242, 369, 494, 365), (677, 115, 116, 678), (664, 102, 103, 665), (678, 116, 117, 679), (665, 103, 104, 666), (679, 117, 118, 680), (666, 104, 105, 667), (680, 118, 119, 681), (667, 105, 106, 668), (681, 119, 120, 682), (668, 106, 107, 669), (682, 120, 121, 683), (710, 322, 318, 709), (697, 270, 266, 696), (711, 326, 322, 710), (698, 274, 270, 697), (712, 330, 326, 711), (699, 278, 274, 698), (713, 334, 330, 712), (700, 282, 278, 699), (714, 338, 334, 713), (701, 286, 282, 700), (715, 342, 338, 714), (702, 290, 286, 701), (716, 346, 342, 715), (703, 294, 290, 702), (717, 350, 346, 716), (704, 298, 294, 703), (718, 354, 350, 717), (705, 302, 298, 704), (690, 241, 366, 689), (719, 358, 354, 718), (706, 306, 302, 705), (693, 254, 250, 692), (720, 362, 358, 719), (707, 310, 306, 706), (694, 258, 254, 693), (689, 366, 362, 720), (708, 314, 310, 707), (695, 262, 258, 694), (561, 1, 0, 562), (709, 318, 314, 708), (696, 266, 262, 695), (692, 250, 246, 691), (585, 23, 22, 584), (572, 10, 9, 571), (586, 24, 23, 585), (573, 11, 10, 572), (587, 25, 24, 586), (574, 12, 11, 573), (588, 26, 25, 587), (575, 13, 12, 574), (589, 27, 26, 588), (576, 14, 13, 575), (590, 28, 27, 589), (577, 15, 14, 576), (562, 0, 31, 563), (591, 29, 28, 590), (578, 16, 15, 577), (565, 3, 2, 564), (592, 30, 29, 591), (579, 17, 16, 578), (566, 4, 3, 565), (563, 31, 30, 592), (580, 18, 17, 579), (567, 5, 4, 566), (581, 19, 18, 580), (568, 6, 5, 567), (564, 2, 1, 561), (582, 20, 19, 581), (569, 7, 6, 568), (583, 21, 20, 582), (570, 8, 7, 569), (584, 22, 21, 583), (571, 9, 8, 570), (25, 57, 56, 24), (12, 44, 43, 11), (26, 58, 57, 25), (13, 45, 44, 12), (27, 59, 58, 26), (14, 46, 45, 13), (1, 33, 32, 0), (28, 60, 59, 27), (15, 47, 46, 14), (2, 34, 33, 1), (29, 61, 60, 28), (16, 48, 47, 15), (3, 35, 34, 2), (30, 62, 61, 29), (17, 49, 48, 16), (4, 36, 35, 3), (31, 63, 62, 30), (18, 50, 49, 17), (5, 37, 36, 4), (0, 32, 63, 31), (19, 51, 50, 18), (6, 38, 37, 5), (20, 52, 51, 19), (7, 39, 38, 6), (21, 53, 52, 20), (8, 40, 39, 7), (22, 54, 53, 21), (9, 41, 40, 8), (23, 55, 54, 22), (10, 42, 41, 9), (24, 56, 55, 23), (11, 43, 42, 10), (555, 93, 92, 553), (529, 80, 79, 527), (503, 67, 66, 501), (557, 94, 93, 555), (531, 81, 80, 529), (505, 68, 67, 503), (559, 95, 94, 557), (533, 82, 81, 531), (507, 69, 68, 505), (535, 83, 82, 533), (509, 70, 69, 507), (501, 66, 65, 499), (537, 84, 83, 535), (511, 71, 70, 509), (539, 85, 84, 537), (513, 72, 71, 511), (541, 86, 85, 539), (515, 73, 72, 513), (543, 87, 86, 541), (517, 74, 73, 515), (545, 88, 87, 543), (519, 75, 74, 517), (547, 89, 88, 545), (521, 76, 75, 519), (549, 90, 89, 547), (523, 77, 76, 521), (551, 91, 90, 549), (525, 78, 77, 523), (553, 92, 91, 551), (527, 79, 78, 525), (498, 64, 95, 559), (595, 560, 558, 624), (612, 534, 532, 611), (599, 508, 506, 598), (594, 497, 560, 595), (613, 536, 534, 612), (600, 510, 508, 599), (614, 538, 536, 613), (601, 512, 510, 600), (615, 540, 538, 614), (602, 514, 512, 601), (616, 542, 540, 615), (603, 516, 514, 602), (617, 544, 542, 616), (604, 518, 516, 603), (618, 546, 544, 617), (605, 520, 518, 604), (619, 548, 546, 618), (606, 522, 520, 605), (620, 550, 548, 619), (607, 524, 522, 606), (621, 552, 550, 620), (608, 526, 524, 607), (593, 500, 497, 594), (622, 554, 552, 621), (609, 528, 526, 608), (596, 502, 500, 593), (623, 556, 554, 622), (610, 530, 528, 609), (597, 504, 502, 596), (624, 558, 556, 623), (611, 532, 530, 610), (598, 506, 504, 597), (333, 462, 458, 329), (281, 410, 406, 277), (337, 466, 462, 333), (285, 414, 410, 281), (341, 470, 466, 337), (289, 418, 414, 285), (345, 474, 470, 341), (293, 422, 418, 289), (349, 478, 474, 345), (297, 426, 422, 293), (691, 246, 241, 690), (353, 482, 478, 349), (301, 430, 426, 297), (249, 378, 374, 245), (357, 486, 482, 353), (305, 434, 430, 301), (253, 382, 378, 249), (361, 490, 486, 357), (309, 438, 434, 305), (257, 386, 382, 253), (365, 494, 490, 361), (313, 442, 438, 309), (261, 390, 386, 257), (658, 97, 98, 660), (317, 446, 442, 313), (265, 394, 390, 261), (321, 450, 446, 317), (269, 398, 394, 265), (325, 454, 450, 321), (273, 402, 398, 269), (329, 458, 454, 325), (277, 406, 402, 273), (125, 124, 123, 128), (128, 123, 122, 135), (135, 122, 121, 142), (142, 121, 120, 149), (149, 120, 119, 156), (156, 119, 118, 163), (163, 118, 117, 170), (170, 117, 116, 115), (126, 125, 128, 129), (129, 128, 135, 136), (136, 135, 142, 143), (143, 142, 149, 150), (150, 149, 156, 157), (157, 156, 163, 164), (164, 163, 170, 171), (171, 170, 115, 114), (127, 126, 129, 130), (130, 129, 136, 137), (137, 136, 143, 144), (144, 143, 150, 151), (151, 150, 157, 158), (158, 157, 164, 165), (165, 164, 171, 172), (172, 171, 114, 113), (96, 127, 130, 131), (131, 130, 137, 138), (138, 137, 144, 145), (145, 144, 151, 152), (152, 151, 158, 159), (159, 158, 165, 166), (166, 165, 172, 173), (173, 172, 113, 112), (97, 96, 131, 132), (132, 131, 138, 139), (139, 138, 145, 146), (146, 145, 152, 153), (153, 152, 159, 160), (160, 159, 166, 167), (167, 166, 173, 174), (174, 173, 112, 111), (98, 97, 132, 133), (133, 132, 139, 140), (140, 139, 146, 147), (147, 146, 153, 154), (154, 153, 160, 161), (161, 160, 167, 168), (168, 167, 174, 175), (175, 174, 111, 110), (99, 98, 133, 134), (134, 133, 140, 141), (141, 140, 147, 148), (148, 147, 154, 155), (155, 154, 161, 162), (162, 161, 168, 169), (169, 168, 175, 176), (176, 175, 110, 109), (100, 99, 134, 101), (101, 134, 141, 102), (102, 141, 148, 103), (103, 148, 155, 104), (104, 155, 162, 105), (105, 162, 169, 106), (106, 169, 176, 107), (107, 176, 109, 108), (180, 179, 178, 177), (182, 181, 179, 180), (184, 183, 181, 182), (186, 185, 183, 184), (188, 187, 185, 186), (190, 189, 187, 188), (192, 191, 189, 190), (194, 193, 191, 192), (196, 195, 193, 194), (198, 197, 195, 196), (200, 199, 197, 198), (202, 201, 199, 200), (204, 203, 201, 202), (206, 205, 203, 204), (208, 207, 205, 206), (210, 209, 207, 208), (212, 211, 209, 210), (214, 213, 211, 212), (216, 215, 213, 214), (218, 217, 215, 216), (220, 219, 217, 218), (222, 221, 219, 220), (224, 223, 221, 222), (226, 225, 223, 224), (228, 227, 225, 226), (230, 229, 227, 228), (232, 231, 229, 230), (234, 233, 231, 232), (236, 235, 233, 234), (238, 237, 235, 236), (240, 239, 237, 238), (177, 178, 239, 240), (657, 96, 97, 658), (246, 248, 243, 241), (248, 247, 244, 243), (247, 245, 242, 244), (250, 252, 248, 246), (252, 251, 247, 248), (251, 249, 245, 247), (254, 256, 252, 250), (256, 255, 251, 252), (255, 253, 249, 251), (258, 260, 256, 254), (260, 259, 255, 256), (259, 257, 253, 255), (262, 264, 260, 258), (264, 263, 259, 260), (263, 261, 257, 259), (266, 268, 264, 262), (268, 267, 263, 264), (267, 265, 261, 263), (270, 272, 268, 266), (272, 271, 267, 268), (271, 269, 265, 267), (274, 276, 272, 270), (276, 275, 271, 272), (275, 273, 269, 271), (278, 280, 276, 274), (280, 279, 275, 276), (279, 277, 273, 275), (282, 284, 280, 278), (284, 283, 279, 280), (283, 281, 277, 279), (286, 288, 284, 282), (288, 287, 283, 284), (287, 285, 281, 283), (290, 292, 288, 286), (292, 291, 287, 288), (291, 289, 285, 287), (294, 296, 292, 290), (296, 295, 291, 292), (295, 293, 289, 291), (298, 300, 296, 294), (300, 299, 295, 296), (299, 297, 293, 295), (302, 304, 300, 298), (304, 303, 299, 300), (303, 301, 297, 299), (306, 308, 304, 302), (308, 307, 303, 304), (307, 305, 301, 303), (310, 312, 308, 306), (312, 311, 307, 308), (311, 309, 305, 307), (314, 316, 312, 310), (316, 315, 311, 312), (315, 313, 309, 311), (318, 320, 316, 314), (320, 319, 315, 316), (319, 317, 313, 315), (322, 324, 320, 318), (324, 323, 319, 320), (323, 321, 317, 319), (326, 328, 324, 322), (328, 327, 323, 324), (327, 325, 321, 323), (330, 332, 328, 326), (332, 331, 327, 328), (331, 329, 325, 327), (334, 336, 332, 330), (336, 335, 331, 332), (335, 333, 329, 331), (338, 340, 336, 334), (340, 339, 335, 336), (339, 337, 333, 335), (342, 344, 340, 338), (344, 343, 339, 340), (343, 341, 337, 339), (346, 348, 344, 342), (348, 347, 343, 344), (347, 345, 341, 343), (350, 352, 348, 346), (352, 351, 347, 348), (351, 349, 345, 347), (354, 356, 352, 350), (356, 355, 351, 352), (355, 353, 349, 351), (358, 360, 356, 354), (360, 359, 355, 356), (359, 357, 353, 355), (362, 364, 360, 358), (364, 363, 359, 360), (363, 361, 357, 359), (366, 368, 364, 362), (368, 367, 363, 364), (367, 365, 361, 363), (241, 243, 368, 366), (243, 244, 367, 368), (244, 242, 365, 367), (374, 376, 371, 369), (376, 375, 372, 371), (375, 373, 370, 372), (378, 380, 376, 374), (380, 379, 375, 376), (379, 377, 373, 375), (382, 384, 380, 378), (384, 383, 379, 380), (383, 381, 377, 379), (386, 388, 384, 382), (388, 387, 383, 384), (387, 385, 381, 383), (390, 392, 388, 386), (392, 391, 387, 388), (391, 389, 385, 387), (394, 396, 392, 390), (396, 395, 391, 392), (395, 393, 389, 391), (398, 400, 396, 394), (400, 399, 395, 396), (399, 397, 393, 395), (402, 404, 400, 398), (404, 403, 399, 400), (403, 401, 397, 399), (406, 408, 404, 402), (408, 407, 403, 404), (407, 405, 401, 403), (410, 412, 408, 406), (412, 411, 407, 408), (411, 409, 405, 407), (414, 416, 412, 410), (416, 415, 411, 412), (415, 413, 409, 411), (418, 420, 416, 414), (420, 419, 415, 416), (419, 417, 413, 415), (422, 424, 420, 418), (424, 423, 419, 420), (423, 421, 417, 419), (426, 428, 424, 422), (428, 427, 423, 424), (427, 425, 421, 423), (430, 432, 428, 426), (432, 431, 427, 428), (431, 429, 425, 427), (434, 436, 432, 430), (436, 435, 431, 432), (435, 433, 429, 431), (438, 440, 436, 434), (440, 439, 435, 436), (439, 437, 433, 435), (442, 444, 440, 438), (444, 443, 439, 440), (443, 441, 437, 439), (446, 448, 444, 442), (448, 447, 443, 444), (447, 445, 441, 443), (450, 452, 448, 446), (452, 451, 447, 448), (451, 449, 445, 447), (454, 456, 452, 450), (456, 455, 451, 452), (455, 453, 449, 451), (458, 460, 456, 454), (460, 459, 455, 456), (459, 457, 453, 455), (462, 464, 460, 458), (464, 463, 459, 460), (463, 461, 457, 459), (466, 468, 464, 462), (468, 467, 463, 464), (467, 465, 461, 463), (470, 472, 468, 466), (472, 471, 467, 468), (471, 469, 465, 467), (474, 476, 472, 470), (476, 475, 471, 472), (475, 473, 469, 471), (478, 480, 476, 474), (480, 479, 475, 476), (479, 477, 473, 475), (482, 484, 480, 478), (484, 483, 479, 480), (483, 481, 477, 479), (486, 488, 484, 482), (488, 487, 483, 484), (487, 485, 481, 483), (490, 492, 488, 486), (492, 491, 487, 488), (491, 489, 485, 487), (494, 496, 492, 490), (496, 495, 491, 492), (495, 493, 489, 491), (369, 371, 496, 494), (371, 372, 495, 496), (372, 370, 493, 495), (245, 374, 369, 242), (500, 499, 498, 497), (502, 501, 499, 500), (504, 503, 501, 502), (506, 505, 503, 504), (508, 507, 505, 506), (510, 509, 507, 508), (512, 511, 509, 510), (514, 513, 511, 512), (516, 515, 513, 514), (518, 517, 515, 516), (520, 519, 517, 518), (522, 521, 519, 520), (524, 523, 521, 522), (526, 525, 523, 524), (528, 527, 525, 526), (530, 529, 527, 528), (532, 531, 529, 530), (534, 533, 531, 532), (536, 535, 533, 534), (538, 537, 535, 536), (540, 539, 537, 538), (542, 541, 539, 540), (544, 543, 541, 542), (546, 545, 543, 544), (548, 547, 545, 546), (550, 549, 547, 548), (552, 551, 549, 550), (554, 553, 551, 552), (556, 555, 553, 554), (558, 557, 555, 556), (560, 559, 557, 558), (497, 498, 559, 560), (499, 65, 64, 498), (405, 571, 570, 401), (457, 584, 583, 453), (401, 570, 569, 397), (453, 583, 582, 449), (397, 569, 568, 393), (449, 582, 581, 445), (377, 564, 561, 373), (393, 568, 567, 389), (445, 581, 580, 441), (389, 567, 566, 385), (441, 580, 579, 437), (493, 563, 592, 489), (385, 566, 565, 381), (437, 579, 578, 433), (489, 592, 591, 485), (381, 565, 564, 377), (433, 578, 577, 429), (485, 591, 590, 481), (370, 562, 563, 493), (429, 577, 576, 425), (481, 590, 589, 477), (425, 576, 575, 421), (477, 589, 588, 473), (421, 575, 574, 417), (473, 588, 587, 469), (417, 574, 573, 413), (469, 587, 586, 465), (413, 573, 572, 409), (465, 586, 585, 461), (409, 572, 571, 405), (461, 585, 584, 457), (373, 561, 562, 370), (36, 598, 597, 35), (49, 611, 610, 48), (62, 624, 623, 61), (35, 597, 596, 34), (48, 610, 609, 47), (61, 623, 622, 60), (34, 596, 593, 33), (47, 609, 608, 46), (60, 622, 621, 59), (33, 593, 594, 32), (46, 608, 607, 45), (59, 621, 620, 58), (45, 607, 606, 44), (58, 620, 619, 57), (44, 606, 605, 43), (57, 619, 618, 56), (43, 605, 604, 42), (56, 618, 617, 55), (42, 604, 603, 41), (55, 617, 616, 54), (41, 603, 602, 40), (54, 616, 615, 53), (40, 602, 601, 39), (53, 615, 614, 52), (39, 601, 600, 38), (52, 614, 613, 51), (38, 600, 599, 37), (51, 613, 612, 50), (32, 594, 595, 63), (37, 599, 598, 36), (50, 612, 611, 49), (63, 595, 624, 62), (179, 627, 625, 178), (181, 628, 627, 179), (189, 632, 631, 187), (215, 645, 644, 213), (187, 631, 630, 185), (213, 644, 643, 211), (239, 626, 656, 237), (185, 630, 629, 183), (211, 643, 642, 209), (237, 656, 655, 235), (183, 629, 628, 181), (209, 642, 641, 207), (235, 655, 654, 233), (178, 625, 626, 239), (207, 641, 640, 205), (233, 654, 653, 231), (205, 640, 639, 203), (231, 653, 652, 229), (203, 639, 638, 201), (229, 652, 651, 227), (201, 638, 637, 199), (227, 651, 650, 225), (199, 637, 636, 197), (225, 650, 649, 223), (197, 636, 635, 195), (223, 649, 648, 221), (195, 635, 634, 193), (221, 648, 647, 219), (193, 634, 633, 191), (219, 647, 646, 217), (191, 633, 632, 189), (217, 646, 645, 215), (177, 657, 658, 180), (180, 658, 660, 182), (226, 682, 683, 228), (198, 668, 669, 200), (224, 681, 682, 226), (196, 667, 668, 198), (222, 680, 681, 224), (194, 666, 667, 196), (220, 679, 680, 222), (192, 665, 666, 194), (218, 678, 679, 220), (190, 664, 665, 192), (216, 677, 678, 218), (188, 663, 664, 190), (214, 676, 677, 216), (186, 662, 663, 188), (212, 675, 676, 214), (238, 688, 659, 240), (184, 661, 662, 186), (210, 674, 675, 212), (236, 687, 688, 238), (182, 660, 661, 184), (208, 673, 674, 210), (234, 686, 687, 236), (240, 659, 657, 177), (206, 672, 673, 208), (232, 685, 686, 234), (204, 671, 672, 206), (230, 684, 685, 232), (202, 670, 671, 204), (228, 683, 684, 230), (200, 669, 670, 202), (627, 691, 690, 625), (628, 692, 691, 627), (632, 696, 695, 631), (645, 709, 708, 644), (631, 695, 694, 630), (644, 708, 707, 643), (626, 689, 720, 656), (630, 694, 693, 629), (643, 707, 706, 642), (656, 720, 719, 655), (629, 693, 692, 628), (642, 706, 705, 641), (655, 719, 718, 654), (625, 690, 689, 626), (641, 705, 704, 640), (654, 718, 717, 653), (640, 704, 703, 639), (653, 717, 716, 652), (639, 703, 702, 638), (652, 716, 715, 651), (638, 702, 701, 637), (651, 715, 714, 650), (637, 701, 700, 636), (650, 714, 713, 649), (636, 700, 699, 635), (649, 713, 712, 648), (635, 699, 698, 634), (648, 712, 711, 647), (634, 698, 697, 633), (647, 711, 710, 646), (633, 697, 696, 632), (646, 710, 709, 645)])
me_wastepaperbasket.polygons.foreach_set('use_smooth', [True] * 704)
_uv = me_wastepaperbasket.uv_layers.new(name='UVMap')
_uv.uv.foreach_set('vector', [0.0, 0.0, 0.0, 0.0, 0.0, 0.0, 0.0, 0.0, 0.0, 0.0, 0.0, 0.0, 0.0, 0.0, 0.0, 0.0, 0.0, 0.0, 0.0, 0.0, 0.0, 0.0, 0.0, 0.0, 0.0, 0.0, 0.0, 0.0, 0.0, 0.0, 0.0, 0.0, 0.0, 0.0, 0.0, 0.0, 0.0, 0.0, 0.0, 0.0, 0.0, 0.0, 0.0, 0.0, 0.0, 0.0, 0.0, 0.0, 0.0, 0.0, 0.0, 0.0, 0.0, 0.0, 0.0, 0.0, 0.0, 0.0, 0.0, 0.0, 0.0, 0.0, 0.0, 0.0, 0.0, 0.0, 0.0, 0.0, 0.0, 0.0, 0.0, 0.0, 0.0, 0.0, 0.0, 0.0, 0.0, 0.0, 0.0, 0.0, 0.0, 0.0, 0.0, 0.0, 0.0, 0.0, 0.0, 0.0, 0.0, 0.0, 0.0, 0.0, 0.0, 0.0, 0.0, 0.0, 0.0, 0.0, 0.0, 0.0, 0.0, 0.0, 0.0, 0.0, 0.0, 0.0, 0.0, 0.0, 0.0, 0.0, 0.0, 0.0, 0.0, 0.0, 0.0, 0.0, 0.0, 0.0, 0.0, 0.0, 0.0, 0.0, 0.0, 0.0, 0.0, 0.0, 0.0, 0.0, 0.0, 0.0, 0.0, 0.0, 0.0, 0.0, 0.0, 0.0, 0.0, 0.0, 0.0, 0.0, 0.0, 0.0, 0.0, 0.0, 0.0, 0.0, 0.0, 0.0, 0.0, 0.0, 0.0, 0.0, 0.0, 0.0, 0.0, 0.0, 0.0, 0.0, 0.0, 0.0, 0.0, 0.0, 0.0, 0.0, 0.0, 0.0, 0.0, 0.0, 0.0, 0.0, 0.0, 0.0, 0.0, 0.0, 0.0, 0.0, 0.0, 0.0, 0.0, 0.0, 0.0, 0.0, 0.0, 0.0, 0.0, 0.0, 0.0, 0.0, 0.0, 0.0, 0.0, 0.0, 0.0, 0.0, 0.0, 0.0, 0.0, 0.0, 0.0, 0.0, 0.0, 0.0, 0.0, 0.0, 0.0, 0.0, 0.0, 0.0, 0.0, 0.0, 0.0, 0.0, 0.0, 0.0, 0.0, 0.0, 0.0, 0.0, 0.0, 0.0, 0.0, 0.0, 0.0, 0.0, 0.0, 0.0, 0.0, 0.0, 0.0, 0.0, 0.0, 0.0, 0.0, 0.0, 0.0, 0.0, 0.0, 0.0, 0.0, 0.0, 0.0, 0.0, 0.0, 0.0, 0.0, 0.0, 0.0, 0.0, 0.0, 0.0, 0.0, 0.0, 0.0, 0.0, 0.0, 0.0, 0.0, 0.0, 0.0, 0.0, 0.0, 0.0, 0.0, 0.0, 0.0, 0.0, 0.0, 0.0, 0.0, 0.0, 0.0, 0.0, 0.0, 0.0, 0.0, 0.0, 0.0, 0.0, 0.0, 0.0, 0.0, 0.0, 0.0, 0.0, 0.0, 0.0, 0.0, 0.0, 0.0, 0.0, 0.0, 0.0, 0.0, 0.0, 0.0, 0.0, 0.0, 0.0, 0.0, 0.0, 0.0, 0.0, 0.0, 0.0, 0.0, 0.0, 0.0, 0.0, 0.0, 0.0, 0.0, 0.0, 0.0, 0.0, 0.0, 0.0, 0.0, 0.0, 0.0, 0.0, 0.0, 0.0, 0.0, 0.0, 0.0, 0.0, 0.0, 0.0, 0.0, 0.0, 0.0, 0.0, 0.0, 0.0, 0.0, 0.0, 0.0, 0.0, 0.0, 0.0, 0.0, 0.0, 0.0, 0.0, 0.0, 0.0, 0.0, 0.0, 0.0, 0.0, 0.0, 0.0, 0.0, 0.0, 0.0, 0.0, 0.0, 0.0, 0.0, 0.0, 0.0, 0.0, 0.0, 0.0, 0.0, 0.0, 0.0, 0.0, 0.0, 0.0, 0.0, 0.0, 0.0, 0.0, 0.0, 0.0, 0.0, 0.0, 0.0, 0.0, 0.0, 0.0, 0.0, 0.0, 0.0, 0.0, 0.0, 0.0, 0.0, 0.0, 0.0, 0.0, 0.0, 0.0, 0.0, 0.0, 0.0, 0.0, 0.0, 0.0, 0.0, 0.0, 0.0, 0.0, 0.0, 0.0, 0.0, 0.0, 0.0, 0.0, 0.0, 0.0, 0.0, 0.0, 0.0, 0.0, 0.0, 0.0, 0.0, 0.0, 0.0, 0.0, 0.0, 0.0, 0.0, 0.0, 0.0, 0.0, 0.0, 0.0, 0.0, 0.0, 0.0, 0.0, 0.0, 0.0, 0.0, 0.0, 0.0, 0.0, 0.0, 0.0, 0.0, 0.0, 0.0, 0.0, 0.0, 0.0, 0.0, 0.0, 0.0, 0.0, 0.0, 0.0, 0.0, 0.0, 0.0, 0.0, 0.0, 0.0, 0.0, 0.0, 0.0, 0.0, 0.0, 0.0, 0.0, 0.0, 0.0, 0.0, 0.0, 0.0, 0.0, 0.0, 0.0, 0.0, 0.0, 0.0, 0.0, 0.0, 0.0, 0.0, 0.0, 0.0, 0.0, 0.0, 0.0, 0.0, 0.0, 0.0, 0.0, 0.0, 0.0, 0.0, 0.0, 0.0, 0.0, 0.0, 0.0, 0.0, 0.0, 0.0, 0.0, 0.0, 0.0, 0.0, 0.0, 0.0, 0.0, 0.0, 0.0, 0.0, 0.0, 0.0, 0.0, 0.0, 0.0, 0.0, 0.0, 0.0, 0.0, 0.0, 0.0, 0.0, 0.0, 0.0, 0.0, 0.0, 0.0, 0.0, 0.0, 0.0, 0.0, 0.0, 0.0, 0.0, 0.0, 0.0, 0.0, 0.0, 0.0, 0.0, 0.0, 0.0, 0.0, 0.0, 0.0, 0.0, 0.0, 0.0, 0.0, 0.0, 0.0, 0.0, 0.0, 0.0, 0.0, 0.0, 0.0, 0.0, 0.0, 0.0, 0.0, 0.0, 0.0, 0.0, 0.0, 0.0, 0.0, 0.0, 0.0, 0.0, 0.0, 0.0, 0.0, 0.0, 0.0, 0.0, 0.0, 0.0, 0.0, 0.0, 0.0, 0.0, 0.0, 0.0, 0.0, 0.0, 0.0, 0.0, 0.0, 0.0, 0.0, 0.0, 0.0, 0.0, 0.0, 0.0, 0.0, 0.0, 0.0, 0.0, 0.0, 0.0, 0.0, 0.0, 0.0, 0.0, 0.0, 0.0, 0.0, 0.0, 0.0, 0.0, 0.0, 0.0, 0.0, 0.0, 0.0, 0.0, 0.0, 0.0, 0.0, 0.0, 0.0, 0.0, 0.0, 0.0, 0.0, 0.0, 0.0, 0.0, 0.0, 0.0, 0.0, 0.0, 0.0, 0.0, 0.0, 0.0, 0.0, 0.0, 0.0, 0.0, 0.0, 0.0, 0.0, 0.0, 0.0, 0.0, 0.0, 0.0, 0.0, 0.0, 0.0, 0.0, 0.0, 0.0, 0.0, 0.0, 0.0, 0.0, 0.0, 0.0, 0.0, 0.0, 0.0, 0.0, 0.0, 0.0, 0.0, 0.0, 0.0, 0.0, 0.0, 0.0, 0.0, 0.0, 0.0, 0.0, 0.0, 0.0, 0.0, 0.0, 0.0, 0.0, 0.0, 0.0, 0.0, 0.0, 0.0, 0.0, 0.0, 0.0, 0.0, 0.0, 0.0, 0.0, 0.0, 0.0, 0.0, 0.0, 0.0, 0.0, 0.0, 0.0, 0.0, 0.0, 0.0, 0.0, 0.0, 0.0, 0.0, 0.0, 0.0, 0.0, 0.0, 0.0, 0.0, 0.0, 0.0, 0.0, 0.0, 0.0, 0.0, 0.0, 0.0, 0.0, 0.0, 0.0, 0.0, 0.0, 0.0, 0.0, 0.0, 0.0, 0.0, 0.0, 0.0, 0.0, 0.0, 0.0, 0.0, 0.0, 0.0, 0.0, 0.0, 0.0, 0.0, 0.0, 0.0, 0.0, 0.0, 0.0, 0.0, 0.0, 0.0, 0.0, 0.0, 0.0, 0.0, 0.0, 0.0, 0.0, 0.0, 0.0, 0.0, 0.0, 0.0, 0.0, 0.0, 0.0, 0.0, 0.0, 0.0, 0.0, 0.0, 0.0, 0.0, 0.0, 0.0, 0.0, 0.0, 0.0, 0.0, 0.0, 0.0, 0.0, 0.0, 0.0, 0.0, 0.0, 0.0, 0.0, 0.0, 0.0, 0.0, 0.0, 0.0, 0.0, 0.0, 0.0, 0.0, 0.0, 0.0, 0.0, 0.0, 0.0, 0.0, 0.0, 0.0, 0.0, 0.0, 0.0, 0.0, 0.0, 0.0, 0.0, 0.0, 0.0, 0.0, 0.0, 0.0, 0.0, 0.0, 0.0, 0.0, 0.0, 0.0, 0.0, 0.0, 0.0, 0.0, 0.0, 0.0, 0.0, 0.0, 0.0, 0.0, 0.0, 0.0, 0.0, 0.0, 0.0, 0.0, 0.0, 0.0, 0.0, 0.0, 0.0, 0.0, 0.0, 0.0, 0.0, 0.0, 0.0, 0.0, 0.0, 0.0, 0.0, 0.0, 0.0, 0.0, 0.0, 0.0, 0.0, 0.0, 0.0, 0.0, 0.0, 0.0, 0.0, 0.0, 0.0, 0.0, 0.0, 0.0, 0.0, 0.0, 0.0, 0.0, 0.0, 0.0, 0.0, 0.0, 0.0, 0.0, 0.0, 0.0, 0.0, 0.0, 0.0, 0.0, 0.0, 0.0, 0.0, 0.0, 0.0, 0.0, 0.0, 0.0, 0.0, 0.0, 0.0, 0.0, 0.0, 0.0, 0.0, 0.0, 0.0, 0.0, 0.0, 0.0, 0.0, 0.0, 0.0, 0.0, 0.0, 0.0, 0.0, 0.0, 0.0, 0.0, 0.0, 0.0, 0.0, 0.0, 0.0, 0.0, 0.0, 0.0, 0.0, 0.0, 0.0, 0.0, 0.0, 0.0, 0.0, 0.0, 0.0, 0.0, 0.0, 0.0, 0.0, 0.0, 0.0, 0.0, 0.0, 0.0, 0.0, 0.0, 0.0, 0.0, 0.0, 0.0, 0.0, 0.0, 0.0, 0.0, 0.0, 0.0, 0.0, 0.0, 0.0, 0.0, 0.0, 0.0, 0.0, 0.0, 0.0, 0.0, 0.0, 0.0, 0.0, 0.0, 0.0, 0.0, 0.0, 0.0, 0.0, 0.0, 0.0, 0.0, 0.0, 0.0, 0.0, 0.0, 0.0, 0.0, 0.0, 0.0, 0.0, 0.0, 0.0, 0.0, 0.0, 0.0, 0.0, 0.0, 0.0, 0.0, 0.0, 0.0, 0.0, 0.0, 0.0, 0.0, 0.0, 0.0, 0.0, 0.0, 0.0, 0.0, 0.0, 0.0, 0.0, 0.0, 0.0, 0.0, 0.0, 0.0, 0.0, 0.0, 0.0, 0.0, 0.0, 0.0, 0.0, 0.0, 0.0, 0.0, 0.0, 0.0, 0.0, 0.0, 0.0, 0.0, 0.0, 0.0, 0.0, 0.0, 0.0, 0.0, 0.0, 0.0, 0.0, 0.0, 0.0, 0.0, 0.0, 0.0, 0.0, 0.0, 0.0, 0.0, 0.0, 0.0, 0.0, 0.0, 0.0, 0.0, 0.0, 0.0, 0.0, 0.0, 0.0, 0.0, 0.0, 0.0, 0.0, 0.0, 0.0, 0.0, 0.0, 0.0, 0.0, 0.0, 0.0, 0.0, 0.0, 0.0, 0.0, 0.0, 0.0, 0.0, 0.0, 0.0, 0.0, 0.0, 0.0, 0.0, 0.0, 0.0, 0.0, 0.0, 0.0, 0.0, 0.0, 0.0, 0.0, 0.0, 0.0, 0.0, 0.0, 0.0, 0.0, 0.0, 0.0, 0.0, 0.0, 0.0, 0.0, 0.0, 0.0, 0.0, 0.0, 0.0, 0.0, 0.0, 0.0, 0.0, 0.0, 0.0, 0.0, 0.0, 0.0, 0.0, 0.0, 0.0, 0.0, 0.0, 0.0, 0.0, 0.0, 0.0, 0.0, 0.0, 0.0, 0.0, 0.0, 0.0, 0.0, 0.0, 0.0, 0.0, 0.0, 0.0, 0.0, 0.0, 0.0, 0.0, 0.0, 0.0, 0.0, 0.0, 0.0, 0.0, 0.0, 0.0, 0.0, 0.0, 0.0, 0.0, 0.0, 0.0, 0.0, 0.0, 0.0, 0.0, 0.0, 0.0, 0.0, 0.0, 0.0, 0.0, 0.0, 0.0, 0.0, 0.0, 0.0, 0.0, 0.0, 0.0, 0.0, 0.0, 0.0, 0.0, 0.0, 0.0, 0.0, 0.0, 0.0, 0.0, 0.0, 0.0, 0.0, 0.0, 0.0, 0.0, 0.0, 0.0, 0.0, 0.0, 0.0, 0.0, 0.0, 0.0, 0.0, 0.0, 0.0, 0.0, 0.0, 0.0, 0.0, 0.0, 0.0, 0.0, 0.0, 0.0, 0.0, 0.0, 0.0, 0.0, 0.0, 0.0, 0.0, 0.0, 0.0, 0.0, 0.0, 0.0, 0.0, 0.0, 0.0, 0.0, 0.0, 0.0, 0.0, 0.0, 0.0, 0.0, 0.0, 0.0, 0.0, 0.0, 0.0, 0.0, 0.0, 0.0, 0.0, 0.0, 0.0, 0.0, 0.0, 0.0, 0.0, 0.0, 0.0, 0.0, 0.0, 0.0, 0.0, 0.0, 0.0, 0.0, 0.0, 0.0, 0.0, 0.0, 0.0, 0.0, 0.0, 0.0, 0.0, 0.0, 0.0, 0.0, 0.0, 0.0, 0.0, 0.0, 0.0, 0.0, 0.0, 0.0, 0.0, 0.0, 0.0, 0.0, 0.0, 0.0, 0.0, 0.0, 0.0, 0.0, 0.0, 0.0, 0.0, 0.0, 0.0, 0.0, 0.0, 0.0, 0.0, 0.0, 0.0, 0.0, 0.0, 0.0, 0.0, 0.0, 0.0, 0.0, 0.0, 0.0, 0.0, 0.0, 0.0, 0.0, 0.0, 0.0, 0.0, 0.0, 0.0, 0.0, 0.0, 0.0, 0.0, 0.0, 0.0, 0.0, 0.0, 0.0, 0.0, 0.0, 0.0, 0.0, 0.0, 0.0, 0.0, 0.0, 0.0, 0.0, 0.0, 0.0, 0.0, 0.0, 0.0, 0.0, 0.0, 0.0, 0.0, 0.0, 0.0, 0.0, 0.0, 0.0, 0.0, 0.0, 0.0, 0.0, 0.0, 0.0, 0.0, 0.0, 0.0, 0.0, 0.0, 0.0, 0.0, 0.0, 0.0, 0.0, 0.0, 0.0, 0.0, 0.0, 0.0, 0.0, 0.0, 0.0, 0.0, 0.0, 0.0, 0.0, 0.0, 0.0, 0.0, 0.0, 0.0, 0.0, 0.0, 0.0, 0.0, 0.0, 0.0, 0.0, 0.0, 0.0, 0.0, 0.0, 0.0, 0.0, 0.0, 0.0, 0.0, 0.0, 0.0, 0.0, 0.0, 0.0, 0.0, 0.0, 0.0, 0.0, 0.0, 0.0, 0.0, 0.0, 0.0, 0.0, 0.0, 0.0, 0.0, 0.0, 0.0, 0.0, 0.0, 0.0, 0.0, 0.0, 0.0, 0.0, 0.0, 0.0, 0.0, 0.0, 0.0, 0.0, 0.0, 0.0, 0.0, 0.0, 0.0, 0.0, 0.0, 0.0, 0.0, 0.0, 0.0, 0.0, 0.0, 0.0, 0.0, 0.0, 0.0, 0.0, 0.0, 0.0, 0.0, 0.0, 0.0, 0.0, 0.0, 0.0, 0.0, 0.0, 0.0, 0.0, 0.0, 0.0, 0.0, 0.0, 0.0, 0.0, 0.0, 0.0, 0.0, 0.0, 0.0, 0.0, 0.0, 0.0, 0.0, 0.0, 0.0, 0.0, 0.0, 0.0, 0.0, 0.0, 0.0, 0.0, 0.0, 0.0, 0.0, 0.0, 0.0, 0.0, 0.0, 0.0, 0.0, 0.0, 0.0, 0.0, 0.0, 0.0, 0.0, 0.0, 0.0, 0.0, 0.0, 0.0, 0.0, 0.0, 0.0, 0.0, 0.0, 0.0, 0.0, 0.0, 0.0, 0.0, 0.0, 0.0, 0.0, 0.0, 0.0, 0.0, 0.0, 0.0, 0.0, 0.0, 0.0, 0.0, 0.0, 0.0, 0.0, 0.0, 0.0, 0.0, 0.0, 0.0, 0.0, 0.0, 0.0, 0.0, 0.0, 0.0, 0.0, 0.0, 0.0, 0.0, 0.0, 0.0, 0.0, 0.0, 0.0, 0.0, 0.0, 0.0, 0.0, 0.0, 0.0, 0.0, 0.0, 0.0, 0.0, 0.0, 0.0, 0.0, 0.0, 0.0, 0.0, 0.0, 0.0, 0.0, 0.0, 0.0, 0.0, 0.0, 0.0, 0.0, 0.0, 0.0, 0.0, 0.0, 0.0, 0.0, 0.0, 0.0, 0.0, 0.0, 0.0, 0.0, 0.0, 0.0, 0.0, 0.0, 0.0, 0.0, 0.0, 0.0, 0.0, 0.0, 0.0, 0.0, 0.0, 0.0, 0.0, 0.0, 0.0, 0.0, 0.0, 0.0, 0.0, 0.0, 0.0, 0.0, 0.0, 0.0, 0.0, 0.0, 0.0, 0.0, 0.0, 0.0, 0.0, 0.0, 0.0, 0.0, 0.0, 0.0, 0.0, 0.0, 0.0, 0.0, 0.0, 0.0, 0.0, 0.0, 0.0, 0.0, 0.0, 0.0, 0.0, 0.0, 0.0, 0.0, 0.0, 0.0, 0.0, 0.0, 0.0, 0.0, 0.0, 0.0, 0.0, 0.0, 0.0, 0.0, 0.0, 0.0, 0.0, 0.0, 0.0, 0.0, 0.0, 0.0, 0.0, 0.0, 0.0, 0.0, 0.0, 0.0, 0.0, 0.0, 0.0, 0.0, 0.0, 0.0, 0.0, 0.0, 0.0, 0.0, 0.0, 0.0, 0.0, 0.0, 0.0, 0.0, 0.0, 0.0, 0.0, 0.0, 0.0, 0.0, 0.0, 0.0, 0.0, 0.0, 0.0, 0.0, 0.0, 0.0, 0.0, 0.0, 0.0, 0.0, 0.0, 0.0, 0.0, 0.0, 0.0, 0.0, 0.0, 0.0, 0.0, 0.0, 0.0, 0.0, 0.0, 0.0, 0.0, 0.0, 0.0, 0.0, 0.0, 0.0, 0.0, 0.0, 0.0, 0.0, 0.0, 0.0, 0.0, 0.0, 0.0, 0.0, 0.0, 0.0, 0.0, 0.0, 0.0, 0.0, 0.0, 0.0, 0.0, 0.0, 0.0, 0.0, 0.0, 0.0, 0.0, 0.0, 0.0, 0.0, 0.0, 0.0, 0.0, 0.0, 0.0, 0.0, 0.0, 0.0, 0.0, 0.0, 0.0, 0.0, 0.0, 0.0, 0.0, 0.0, 0.0, 0.0, 0.0, 0.0, 0.0, 0.0, 0.0, 0.0, 0.0, 0.0, 0.0, 0.0, 0.0, 0.0, 0.0, 0.0, 0.0, 0.0, 0.0, 0.0, 0.0, 0.0, 0.0, 0.0, 0.0, 0.0, 0.0, 0.0, 0.0, 0.0, 0.0, 0.0, 0.0, 0.0, 0.0, 0.0, 0.0, 0.0, 0.0, 0.0, 0.0, 0.0, 0.0, 0.0, 0.0, 0.0, 0.0, 0.0, 0.0, 0.0, 0.0, 0.0, 0.0, 0.0, 0.0, 0.0, 0.0, 0.0, 0.0, 0.0, 0.0, 0.0, 0.0, 0.0, 0.0, 0.0, 0.0, 0.0, 0.0, 0.0, 0.0, 0.0, 0.0, 0.0, 0.0, 0.0, 0.0, 0.0, 0.0, 0.0, 0.0, 0.0, 0.0, 0.0, 0.0, 0.0, 0.0, 0.0, 0.0, 0.0, 0.0, 0.0, 0.0, 0.0, 0.0, 0.0, 0.0, 0.0, 0.0, 0.0, 0.0, 0.0, 0.0, 0.0, 0.0, 0.0, 0.0, 0.0, 0.0, 0.0, 0.0, 0.0, 0.0, 0.0, 0.0, 0.0, 0.0, 0.0, 0.0, 0.0, 0.0, 0.0, 0.0, 0.0, 0.0, 0.0, 0.0, 0.0, 0.0, 0.0, 0.0, 0.0, 0.0, 0.0, 0.0, 0.0, 0.0, 0.0, 0.0, 0.0, 0.0, 0.0, 0.0, 0.0, 0.0, 0.0, 0.0, 0.0, 0.0, 0.0, 0.0, 0.0, 0.0, 0.0, 0.0, 0.0, 0.0, 0.0, 0.0, 0.0, 0.0, 0.0, 0.0, 0.0, 0.0, 0.0, 0.0, 0.0, 0.0, 0.0, 0.0, 0.0, 0.0, 0.0, 0.0, 0.0, 0.0, 0.0, 0.0, 0.0, 0.0, 0.0, 0.0, 0.0, 0.0, 0.0, 0.0, 0.0, 0.0, 0.0, 0.0, 0.0, 0.0, 0.0, 0.0, 0.0, 0.0, 0.0, 0.0, 0.0, 0.0, 0.0, 0.0, 0.0, 0.0, 0.0, 0.0, 0.0, 0.0, 0.0, 0.0, 0.0, 0.0, 0.0, 0.0, 0.0, 0.0, 0.0, 0.0, 0.0, 0.0, 0.0, 0.0, 0.0, 0.0, 0.0, 0.0, 0.0, 0.0, 0.0, 0.0, 0.0, 0.0, 0.0, 0.0, 0.0, 0.0, 0.0, 0.0, 0.0, 0.0, 0.0, 0.0, 0.0, 0.0, 0.0, 0.0, 0.0, 0.0, 0.0, 0.0, 0.0, 0.0, 0.0, 0.0, 0.0, 0.0, 0.0, 0.0, 0.0, 0.0, 0.0, 0.0, 0.0, 0.0, 0.0, 0.0, 0.0, 0.0, 0.0, 0.0, 0.0, 0.0, 0.0, 0.0, 0.0, 0.0, 0.0, 0.0, 0.0, 0.0, 0.0, 0.0, 0.0, 0.0, 0.0, 0.0, 0.0, 0.0, 0.0, 0.0, 0.0, 0.0, 0.0, 0.0, 0.0, 0.0, 0.0, 0.0, 0.0, 0.0, 0.0, 0.0, 0.0, 0.0, 0.0, 0.0, 0.0, 0.0, 0.0, 0.0, 0.0, 0.0, 0.0, 0.0, 0.0, 0.0, 0.0, 0.0, 0.0, 0.0, 0.0, 0.0, 0.0, 0.0, 0.0, 0.0, 0.0, 0.0, 0.0, 0.0, 0.0, 0.0, 0.0, 0.0, 0.0, 0.0, 0.0, 0.0, 0.0, 0.0, 0.0, 0.0, 0.0, 0.0, 0.0, 0.0, 0.0, 0.0, 0.0, 0.0, 0.0, 0.0, 0.0, 0.0, 0.0, 0.0, 0.0, 0.0, 0.0, 0.0, 0.0, 0.0, 0.0, 0.0, 0.0, 0.0, 0.0, 0.0, 0.0, 0.0, 0.0, 0.0, 0.0, 0.0, 0.0, 0.0, 0.0, 0.0, 0.0, 0.0, 0.0, 0.0, 0.0, 0.0, 0.0, 0.0, 0.0, 0.0, 0.0, 0.0, 0.0, 0.0, 0.0, 0.0, 0.0, 0.0, 0.0, 0.0, 0.0, 0.0, 0.0, 0.0, 0.0, 0.0, 0.0, 0.0, 0.0, 0.0, 0.0, 0.0, 0.0, 0.0, 0.0, 0.0, 0.0, 0.0, 0.0, 0.0, 0.0, 0.0, 0.0, 0.0, 0.0, 0.0, 0.0, 0.0, 0.0, 0.0, 0.0, 0.0, 0.0, 0.0, 0.0, 0.0, 0.0, 0.0, 0.0, 0.0, 0.0, 0.0, 0.0, 0.0, 0.0, 0.0, 0.0, 0.0, 0.0, 0.0, 0.0, 0.0, 0.0, 0.0, 0.0, 0.0, 0.0, 0.0, 0.0, 0.0, 0.0, 0.0, 0.0, 0.0, 0.0, 0.0, 0.0, 0.0, 0.0, 0.0, 0.0, 0.0, 0.0, 0.0, 0.0, 0.0, 0.0, 0.0, 0.0, 0.0, 0.0, 0.0, 0.0, 0.0, 0.0, 0.0, 0.0, 0.0, 0.0, 0.0, 0.0, 0.0, 0.0, 0.0, 0.0, 0.0, 0.0, 0.0, 0.0, 0.0, 0.0, 0.0, 0.0, 0.0, 0.0, 0.0, 0.0, 0.0, 0.0, 0.0, 0.0, 0.0, 0.0, 0.0, 0.0, 0.0, 0.0, 0.0, 0.0, 0.0, 0.0, 0.0, 0.0, 0.0, 0.0, 0.0, 0.0, 0.0, 0.0, 0.0, 0.0, 0.0, 0.0, 0.0, 0.0, 0.0, 0.0, 0.0, 0.0, 0.0, 0.0, 0.0, 0.0, 0.0, 0.0, 0.0, 0.0, 0.0, 0.0, 0.0, 0.0, 0.0, 0.0, 0.0, 0.0, 0.0, 0.0, 0.0, 0.0, 0.0, 0.0, 0.0, 0.0, 0.0, 0.0, 0.0, 0.0, 0.0, 0.0, 0.0, 0.0, 0.0, 0.0, 0.0, 0.0, 0.0, 0.0, 0.0, 0.0, 0.0, 0.0, 0.0, 0.0, 0.0, 0.0, 0.0, 0.0, 0.0, 0.0, 0.0, 0.0, 0.0, 0.0, 0.0, 0.0, 0.0, 0.0, 0.0, 0.0, 0.0, 0.0, 0.0, 0.0, 0.0, 0.0, 0.0, 0.0, 0.0, 0.0, 0.0, 0.0, 0.0, 0.0, 0.0, 0.0, 0.0, 0.0, 0.0, 0.0, 0.0, 0.0, 0.0, 0.0, 0.0, 0.0, 0.0, 0.0, 0.0, 0.0, 0.0, 0.0, 0.0, 0.0, 0.0, 0.0, 0.0, 0.0, 0.0, 0.0, 0.0, 0.0, 0.0, 0.0, 0.0, 0.0, 0.0, 0.0, 0.0, 0.0, 0.0, 0.0, 0.0, 0.0, 0.0, 0.0, 0.0, 0.0, 0.0, 0.0, 0.0, 0.0, 0.0, 0.0, 0.0, 0.0, 0.0, 0.0, 0.0, 0.0, 0.0, 0.0, 0.0, 0.0, 0.0, 0.0, 0.0, 0.0, 0.0, 0.0, 0.0, 0.0, 0.0, 0.0, 0.0, 0.0, 0.0, 0.0, 0.0, 0.0, 0.0, 0.0, 0.0, 0.0, 0.0, 0.0, 0.0, 0.0, 0.0, 0.0, 0.0, 0.0, 0.0, 0.0, 0.0, 0.0, 0.0, 0.0, 0.0, 0.0, 0.0, 0.0, 0.0, 0.0, 0.0, 0.0, 0.0, 0.0, 0.0, 0.0, 0.0, 0.0, 0.0, 0.0, 0.0, 0.0, 0.0, 0.0, 0.0, 0.0, 0.0, 0.0, 0.0, 0.0, 0.0, 0.0, 0.0, 0.0, 0.0, 0.0, 0.0, 0.0, 0.0, 0.0, 0.0, 0.0, 0.0, 0.0, 0.0, 0.0, 0.0, 0.0, 0.0, 0.0, 0.0, 0.0, 0.0, 0.0, 0.0, 0.0, 0.0, 0.0, 0.0, 0.0, 0.0, 0.0, 0.0, 0.0, 0.0, 0.0, 0.0, 0.0, 0.0, 0.0, 0.0, 0.0, 0.0, 0.0, 0.0, 0.0, 0.0, 0.0, 0.0, 0.0, 0.0, 0.0, 0.0, 0.0, 0.0, 0.0, 0.0, 0.0, 0.0, 0.0, 0.0, 0.0, 0.0, 0.0, 0.0, 0.0, 0.0, 0.0, 0.0, 0.0, 0.0, 0.0, 0.0, 0.0, 0.0, 0.0, 0.0, 0.0, 0.0, 0.0, 0.0, 0.0, 0.0, 0.0, 0.0, 0.0, 0.0, 0.0, 0.0, 0.0, 0.0, 0.0, 0.0, 0.0, 0.0, 0.0, 0.0, 0.0, 0.0, 0.0, 0.0, 0.0, 0.0, 0.0, 0.0, 0.0, 0.0, 0.0, 0.0, 0.0, 0.0, 0.0, 0.0, 0.0, 0.0, 0.0, 0.0, 0.0, 0.0, 0.0, 0.0, 0.0, 0.0, 0.0, 0.0, 0.0, 0.0, 0.0, 0.0, 0.0, 0.0, 0.0, 0.0, 0.0, 0.0, 0.0, 0.0, 0.0, 0.0, 0.0, 0.0, 0.0, 0.0, 0.0, 0.0, 0.0, 0.0, 0.0, 0.0, 0.0, 0.0, 0.0, 0.0, 0.0, 0.0, 0.0, 0.0, 0.0, 0.0, 0.0, 0.0, 0.0, 0.0, 0.0, 0.0, 0.0, 0.0, 0.0, 0.0, 0.0, 0.0, 0.0, 0.0, 0.0, 0.0, 0.0, 0.0, 0.0, 0.0, 0.0, 0.0, 0.0, 0.0, 0.0, 0.0, 0.0, 0.0, 0.0, 0.0, 0.0, 0.0, 0.0, 0.0, 0.0, 0.0, 0.0, 0.0, 0.0, 0.0, 0.0, 0.0, 0.0, 0.0, 0.0, 0.0, 0.0, 0.0, 0.0, 0.0, 0.0, 0.0, 0.0, 0.0, 0.0, 0.0, 0.0, 0.0, 0.0, 0.0, 0.0, 0.0, 0.0, 0.0, 0.0, 0.0, 0.0, 0.0, 0.0, 0.0, 0.0, 0.0, 0.0, 0.0, 0.0, 0.0, 0.0, 0.0, 0.0, 0.0, 0.0, 0.0, 0.0, 0.0, 0.0, 0.0, 0.0, 0.0, 0.0, 0.0, 0.0, 0.0, 0.0, 0.0, 0.0, 0.0, 0.0, 0.0, 0.0, 0.0, 0.0, 0.0, 0.0, 0.0, 0.0, 0.0, 0.0, 0.0, 0.0, 0.0, 0.0, 0.0, 0.0, 0.0, 0.0, 0.0, 0.0, 0.0, 0.0, 0.0, 0.0, 0.0, 0.0, 0.0, 0.0, 0.0, 0.0, 0.0, 0.0, 0.0, 0.0, 0.0, 0.0, 0.0, 0.0, 0.0, 0.0, 0.0, 0.0, 0.0, 0.0, 0.0, 0.0, 0.0, 0.0, 0.0, 0.0, 0.0, 0.0, 0.0, 0.0, 0.0, 0.0, 0.0, 0.0, 0.0, 0.0, 0.0, 0.0, 0.0, 0.0, 0.0, 0.0, 0.0, 0.0, 0.0, 0.0, 0.0, 0.0, 0.0, 0.0, 0.0, 0.0, 0.0, 0.0, 0.0, 0.0, 0.0, 0.0, 0.0, 0.0, 0.0, 0.0, 0.0, 0.0, 0.0, 0.0, 0.0, 0.0, 0.0, 0.0, 0.0, 0.0, 0.0, 0.0, 0.0, 0.0, 0.0, 0.0, 0.0, 0.0, 0.0, 0.0, 0.0, 0.0, 0.0, 0.0, 0.0, 0.0, 0.0, 0.0, 0.0, 0.0, 0.0, 0.0, 0.0, 0.0, 0.0, 0.0, 0.0, 0.0, 0.0, 0.0, 0.0, 0.0, 0.0, 0.0, 0.0, 0.0, 0.0, 0.0, 0.0, 0.0, 0.0, 0.0, 0.0, 0.0, 0.0, 0.0, 0.0, 0.0, 0.0, 0.0, 0.0, 0.0, 0.0, 0.0, 0.0, 0.0, 0.0, 0.0, 0.0, 0.0, 0.0, 0.0, 0.0, 0.0, 0.0, 0.0, 0.0, 0.0, 0.0, 0.0, 0.0, 0.0, 0.0, 0.0, 0.0, 0.0, 0.0, 0.0, 0.0, 0.0, 0.0, 0.0, 0.0, 0.0, 0.0, 0.0, 0.0, 0.0, 0.0, 0.0, 0.0, 0.0, 0.0, 0.0, 0.0, 0.0, 0.0, 0.0, 0.0, 0.0, 0.0, 0.0, 0.0, 0.0, 0.0, 0.0, 0.0, 0.0, 0.0, 0.0, 0.0, 0.0, 0.0, 0.0, 0.0, 0.0, 0.0, 0.0, 0.0, 0.0, 0.0, 0.0, 0.0, 0.0, 0.0, 0.0, 0.0, 0.0, 0.0, 0.0, 0.0, 0.0, 0.0, 0.0, 0.0, 0.0, 0.0, 0.0, 0.0, 0.0, 0.0, 0.0, 0.0, 0.0, 0.0, 0.0, 0.0, 0.0, 0.0, 0.0, 0.0, 0.0, 0.0, 0.0, 0.0, 0.0, 0.0, 0.0, 0.0, 0.0, 0.0, 0.0, 0.0, 0.0, 0.0, 0.0, 0.0, 0.0, 0.0, 0.0, 0.0, 0.0, 0.0, 0.0, 0.0, 0.0, 0.0, 0.0, 0.0, 0.0, 0.0, 0.0, 0.0, 0.0, 0.0, 0.0, 0.0, 0.0, 0.0, 0.0, 0.0, 0.0, 0.0, 0.0, 0.0, 0.0, 0.0, 0.0, 0.0, 0.0, 0.0, 0.0, 0.0, 0.0, 0.0, 0.0, 0.0, 0.0, 0.0, 0.0, 0.0, 0.0, 0.0, 0.0, 0.0, 0.0, 0.0, 0.0, 0.0, 0.0, 0.0, 0.0, 0.0, 0.0, 0.0, 0.0, 0.0, 0.0, 0.0, 0.0, 0.0, 0.0, 0.0, 0.0, 0.0, 0.0, 0.0, 0.0, 0.0, 0.0, 0.0, 0.0, 0.0, 0.0, 0.0, 0.0, 0.0, 0.0, 0.0, 0.0, 0.0, 0.0, 0.0, 0.0, 0.0, 0.0, 0.0, 0.0, 0.0, 0.0, 0.0, 0.0, 0.0, 0.0, 0.0, 0.0, 0.0, 0.0, 0.0, 0.0, 0.0, 0.0, 0.0, 0.0, 0.0, 0.0, 0.0, 0.0, 0.0, 0.0, 0.0, 0.0, 0.0, 0.0, 0.0, 0.0, 0.0, 0.0, 0.0, 0.0, 0.0, 0.0, 0.0, 0.0, 0.0, 0.0, 0.0, 0.0, 0.0, 0.0, 0.0, 0.0, 0.0, 0.0, 0.0, 0.0, 0.0, 0.0, 0.0, 0.0, 0.0, 0.0, 0.0, 0.0, 0.0, 0.0, 0.0, 0.0, 0.0, 0.0, 0.0, 0.0, 0.0, 0.0, 0.0, 0.0, 0.0, 0.0, 0.0, 0.0, 0.0, 0.0, 0.0, 0.0, 0.0, 0.0, 0.0, 0.0, 0.0, 0.0, 0.0, 0.0, 0.0, 0.0, 0.0, 0.0, 0.0, 0.0, 0.0, 0.0, 0.0, 0.0, 0.0, 0.0, 0.0, 0.0, 0.0, 0.0, 0.0, 0.0, 0.0, 0.0, 0.0, 0.0, 0.0, 0.0, 0.0, 0.0, 0.0, 0.0, 0.0, 0.0, 0.0, 0.0, 0.0, 0.0, 0.0, 0.0, 0.0, 0.0, 0.0, 0.0, 0.0, 0.0, 0.0, 0.0, 0.0, 0.0, 0.0, 0.0, 0.0, 0.0, 0.0, 0.0, 0.0, 0.0, 0.0, 0.0, 0.0, 0.0, 0.0, 0.0, 0.0, 0.0, 0.0, 0.0, 0.0, 0.0, 0.0, 0.0, 0.0, 0.0, 0.0, 0.0, 0.0, 0.0, 0.0, 0.0, 0.0, 0.0, 0.0, 0.0, 0.0, 0.0, 0.0, 0.0, 0.0, 0.0, 0.0, 0.0, 0.0, 0.0, 0.0, 0.0, 0.0, 0.0, 0.0, 0.0, 0.0, 0.0, 0.0, 0.0, 0.0, 0.0, 0.0, 0.0, 0.0, 0.0, 0.0, 0.0, 0.0, 0.0, 0.0, 0.0, 0.0, 0.0, 0.0, 0.0, 0.0, 0.0, 0.0, 0.0, 0.0, 0.0, 0.0, 0.0, 0.0, 0.0, 0.0, 0.0, 0.0, 0.0, 0.0, 0.0, 0.0, 0.0, 0.0, 0.0, 0.0, 0.0, 0.0, 0.0, 0.0, 0.0, 0.0, 0.0, 0.0, 0.0, 0.0, 0.0, 0.0, 0.0, 0.0, 0.0, 0.0, 0.0, 0.0, 0.0, 0.0, 0.0, 0.0, 0.0, 0.0, 0.0, 0.0, 0.0, 0.0, 0.0, 0.0, 0.0, 0.0, 0.0, 0.0, 0.0, 0.0, 0.0, 0.0, 0.0, 0.0, 0.0, 0.0, 0.0, 0.0, 0.0, 0.0, 0.0, 0.0, 0.0, 0.0, 0.0, 0.0, 0.0, 0.0, 0.0, 0.0, 0.0, 0.0, 0.0, 0.0, 0.0, 0.0, 0.0, 0.0, 0.0, 0.0, 0.0, 0.0, 0.0, 0.0, 0.0, 0.0, 0.0, 0.0, 0.0, 0.0, 0.0, 0.0, 0.0, 0.0, 0.0, 0.0, 0.0, 0.0, 0.0, 0.0, 0.0, 0.0, 0.0, 0.0, 0.0, 0.0, 0.0, 0.0, 0.0, 0.0, 0.0, 0.0, 0.0, 0.0, 0.0, 0.0, 0.0, 0.0, 0.0, 0.0, 0.0, 0.0, 0.0, 0.0, 0.0, 0.0, 0.0, 0.0, 0.0, 0.0, 0.0, 0.0, 0.0, 0.0, 0.0, 0.0, 0.0, 0.0, 0.0, 0.0, 0.0, 0.0, 0.0, 0.0, 0.0, 0.0, 0.0, 0.0, 0.0, 0.0, 0.0, 0.0, 0.0, 0.0, 0.0, 0.0, 0.0, 0.0, 0.0, 0.0, 0.0, 0.0, 0.0, 0.0, 0.0, 0.0, 0.0, 0.0, 0.0, 0.0, 0.0, 0.0, 0.0, 0.0, 0.0, 0.0, 0.0, 0.0, 0.0, 0.0, 0.0, 0.0, 0.0, 0.0, 0.0, 0.0, 0.0, 0.0, 0.0, 0.0, 0.0, 0.0, 0.0, 0.0, 0.0, 0.0, 0.0, 0.0, 0.0, 0.0, 0.0, 0.0, 0.0, 0.0, 0.0, 0.0, 0.0, 0.0, 0.0, 0.0, 0.0, 0.0, 0.0, 0.0, 0.0, 0.0, 0.0, 0.0, 0.0, 0.0, 0.0, 0.0, 0.0, 0.0, 0.0, 0.0, 0.0, 0.0, 0.0, 0.0, 0.0, 0.0, 0.0, 0.0, 0.0, 0.0, 0.0, 0.0, 0.0, 0.0, 0.0, 0.0, 0.0, 0.0, 0.0, 0.0, 0.0, 0.0, 0.0, 0.0, 0.0, 0.0, 0.0, 0.0, 0.0, 0.0, 0.0, 0.0, 0.0, 0.0, 0.0, 0.0, 0.0, 0.0, 0.0, 0.0, 0.0, 0.0, 0.0, 0.0, 0.0, 0.0, 0.0, 0.0, 0.0, 0.0, 0.0, 0.0, 0.0, 0.0, 0.0, 0.0, 0.0, 0.0, 0.0, 0.0, 0.0, 0.0, 0.0, 0.0, 0.0, 0.0, 0.0, 0.0, 0.0, 0.0, 0.0, 0.0, 0.0, 0.0, 0.0, 0.0, 0.0, 0.0, 0.0, 0.0, 0.0, 0.0, 0.0, 0.0, 0.0, 0.0, 0.0, 0.0, 0.0, 0.0, 0.0, 0.0, 0.0, 0.0, 0.0, 0.0, 0.0, 0.0, 0.0, 0.0, 0.0, 0.0, 0.0, 0.0, 0.0, 0.0, 0.0, 0.0, 0.0, 0.0, 0.0, 0.0, 0.0, 0.0, 0.0, 0.0, 0.0, 0.0, 0.0, 0.0, 0.0, 0.0, 0.0, 0.0, 0.0, 0.0, 0.0, 0.0, 0.0, 0.0, 0.0, 0.0, 0.0, 0.0, 0.0, 0.0, 0.0, 0.0, 0.0, 0.0, 0.0, 0.0, 0.0, 0.0, 0.0, 0.0, 0.0, 0.0, 0.0, 0.0, 0.0, 0.0, 0.0, 0.0, 0.0, 0.0, 0.0, 0.0, 0.0, 0.0, 0.0, 0.0, 0.0, 0.0, 0.0, 0.0, 0.0, 0.0, 0.0, 0.0, 0.0, 0.0, 0.0, 0.0, 0.0, 0.0, 0.0, 0.0, 0.0, 0.0, 0.0, 0.0, 0.0, 0.0, 0.0, 0.0, 0.0, 0.0, 0.0, 0.0, 0.0, 0.0, 0.0, 0.0, 0.0, 0.0, 0.0, 0.0, 0.0, 0.0, 0.0, 0.0, 0.0, 0.0, 0.0, 0.0, 0.0, 0.0, 0.0, 0.0, 0.0, 0.0, 0.0, 0.0, 0.0, 0.0, 0.0, 0.0, 0.0, 0.0, 0.0, 0.0, 0.0, 0.0, 0.0, 0.0, 0.0, 0.0, 0.0, 0.0, 0.0, 0.0, 0.0, 0.0, 0.0, 0.0, 0.0, 0.0, 0.0, 0.0, 0.0, 0.0, 0.0, 0.0, 0.0, 0.0, 0.0, 0.0, 0.0, 0.0, 0.0, 0.0, 0.0, 0.0, 0.0, 0.0, 0.0, 0.0, 0.0, 0.0, 0.0, 0.0, 0.0, 0.0, 0.0, 0.0, 0.0, 0.0, 0.0, 0.0, 0.0, 0.0, 0.0, 0.0, 0.0, 0.0, 0.0, 0.0, 0.0, 0.0, 0.0, 0.0, 0.0, 0.0, 0.0, 0.0, 0.0, 0.0, 0.0, 0.0, 0.0, 0.0, 0.0, 0.0, 0.0, 0.0, 0.0, 0.0, 0.0, 0.0, 0.0, 0.0, 0.0, 0.0, 0.0, 0.0, 0.0, 0.0, 0.0, 0.0, 0.0, 0.0, 0.0, 0.0, 0.0, 0.0, 0.0, 0.0, 0.0, 0.0, 0.0, 0.0, 0.0, 0.0, 0.0, 0.0, 0.0, 0.0, 0.0, 0.0, 0.0, 0.0, 0.0, 0.0, 0.0, 0.0, 0.0, 0.0, 0.0, 0.0, 0.0, 0.0, 0.0, 0.0, 0.0, 0.0, 0.0, 0.0, 0.0, 0.0, 0.0, 0.0, 0.0, 0.0, 0.0, 0.0, 0.0, 0.0, 0.0, 0.0, 0.0, 0.0, 0.0, 0.0, 0.0, 0.0, 0.0, 0.0, 0.0, 0.0, 0.0, 0.0, 0.0, 0.0, 0.0, 0.0, 0.0, 0.0, 0.0, 0.0, 0.0, 0.0, 0.0, 0.0, 0.0, 0.0, 0.0, 0.0, 0.0, 0.0, 0.0, 0.0, 0.0, 0.0, 0.0, 0.0, 0.0, 0.0, 0.0, 0.0, 0.0, 0.0, 0.0, 0.0, 0.0, 0.0, 0.0, 0.0, 0.0, 0.0, 0.0, 0.0, 0.0, 0.0, 0.0, 0.0, 0.0, 0.0, 0.0, 0.0, 0.0, 0.0, 0.0, 0.0, 0.0, 0.0, 0.0, 0.0, 0.0, 0.0, 0.0, 0.0, 0.0, 0.0, 0.0, 0.0, 0.0, 0.0, 0.0, 0.0, 0.0, 0.0, 0.0, 0.0, 0.0, 0.0, 0.0, 0.0, 0.0, 0.0, 0.0, 0.0, 0.0, 0.0, 0.0, 0.0, 0.0, 0.0, 0.0, 0.0, 0.0, 0.0, 0.0, 0.0, 0.0, 0.0, 0.0, 0.0, 0.0, 0.0, 0.0, 0.0, 0.0, 0.0, 0.0, 0.0, 0.0, 0.0, 0.0, 0.0, 0.0, 0.0, 0.0, 0.0, 0.0, 0.0, 0.0, 0.0, 0.0, 0.0, 0.0, 0.0, 0.0, 0.0, 0.0, 0.0, 0.0, 0.0, 0.0, 0.0, 0.0, 0.0, 0.0, 0.0, 0.0, 0.0, 0.0, 0.0, 0.0, 0.0, 0.0, 0.0, 0.0, 0.0, 0.0, 0.0, 0.0, 0.0, 0.0, 0.0, 0.0, 0.0, 0.0, 0.0, 0.0, 0.0, 0.0, 0.0, 0.0, 0.0, 0.0, 0.0, 0.0, 0.0, 0.0, 0.0, 0.0, 0.0, 0.0, 0.0, 0.0, 0.0, 0.0, 0.0, 0.0, 0.0, 0.0, 0.0, 0.0, 0.0, 0.0, 0.0, 0.0, 0.0, 0.0, 0.0, 0.0, 0.0, 0.0, 0.0, 0.0, 0.0, 0.0, 0.0, 0.0, 0.0, 0.0, 0.0, 0.0, 0.0, 0.0, 0.0, 0.0, 0.0, 0.0, 0.0, 0.0, 0.0, 0.0, 0.0, 0.0, 0.0, 0.0, 0.0, 0.0, 0.0, 0.0, 0.0, 0.0, 0.0, 0.0, 0.0, 0.0, 0.0, 0.0, 0.0, 0.0, 0.0, 0.0, 0.0, 0.0, 0.0, 0.0, 0.0, 0.0, 0.0, 0.0, 0.0, 0.0, 0.0, 0.0, 0.0, 0.0, 0.0, 0.0, 0.0, 0.0, 0.0, 0.0, 0.0, 0.0, 0.0, 0.0, 0.0, 0.0, 0.0, 0.0, 0.0, 0.0, 0.0, 0.0, 0.0, 0.0, 0.0, 0.0, 0.0, 0.0, 0.0, 0.0, 0.0, 0.0, 0.0, 0.0, 0.0, 0.0, 0.0, 0.0, 0.0, 0.0, 0.0, 0.0, 0.0, 0.0, 0.0, 0.0, 0.0, 0.0, 0.0, 0.0, 0.0, 0.0, 0.0, 0.0, 0.0, 0.0, 0.0, 0.0, 0.0, 0.0, 0.0, 0.0, 0.0, 0.0, 0.0, 0.0, 0.0, 0.0, 0.0, 0.0, 0.0, 0.0, 0.0, 0.0, 0.0, 0.0, 0.0, 0.0, 0.0, 0.0, 0.0, 0.0, 0.0, 0.0, 0.0, 0.0, 0.0, 0.0, 0.0, 0.0, 0.0, 0.0, 0.0, 0.0, 0.0, 0.0, 0.0, 0.0, 0.0, 0.0, 0.0, 0.0, 0.0, 0.0, 0.0, 0.0, 0.0, 0.0, 0.0, 0.0, 0.0, 0.0, 0.0, 0.0, 0.0, 0.0, 0.0, 0.0, 0.0, 0.0, 0.0, 0.0, 0.0, 0.0, 0.0, 0.0, 0.0, 0.0, 0.0, 0.0, 0.0, 0.0, 0.0, 0.0, 0.0, 0.0, 0.0, 0.0, 0.0, 0.0, 0.0, 0.0, 0.0, 0.0, 0.0, 0.0, 0.0, 0.0, 0.0, 0.0, 0.0, 0.0, 0.0, 0.0, 0.0, 0.0, 0.0, 0.0, 0.0, 0.0, 0.0, 0.0, 0.0, 0.0, 0.0, 0.0, 0.0, 0.0, 0.0, 0.0, 0.0, 0.0, 0.0, 0.0, 0.0, 0.0, 0.0, 0.0, 0.0, 0.0, 0.0, 0.0, 0.0, 0.0, 0.0, 0.0, 0.0, 0.0, 0.0, 0.0, 0.0, 0.0, 0.0, 0.0, 0.0, 0.0, 0.0, 0.0, 0.0, 0.0, 0.0, 0.0, 0.0, 0.0, 0.0, 0.0, 0.0, 0.0, 0.0, 0.0, 0.0, 0.0, 0.0, 0.0, 0.0, 0.0, 0.0, 0.0, 0.0, 0.0, 0.0, 0.0, 0.0, 0.0, 0.0, 0.0, 0.0, 0.0, 0.0, 0.0, 0.0, 0.0, 0.0, 0.0, 0.0, 0.0, 0.0, 0.0, 0.0, 0.0, 0.0, 0.0, 0.0, 0.0, 0.0, 0.0, 0.0, 0.0, 0.0, 0.0, 0.0, 0.0, 0.0, 0.0, 0.0, 0.0, 0.0, 0.0, 0.0, 0.0, 0.0, 0.0, 0.0, 0.0, 0.0, 0.0, 0.0, 0.0, 0.0, 0.0, 0.0, 0.0, 0.0, 0.0, 0.0, 0.0, 0.0, 0.0, 0.0, 0.0, 0.0, 0.0, 0.0, 0.0, 0.0, 0.0, 0.0, 0.0, 0.0, 0.0, 0.0, 0.0, 0.0, 0.0, 0.0, 0.0, 0.0, 0.0, 0.0, 0.0, 0.0, 0.0, 0.0, 0.0, 0.0, 0.0, 0.0, 0.0, 0.0, 0.0, 0.0, 0.0, 0.0, 0.0, 0.0, 0.0, 0.0, 0.0, 0.0, 0.0, 0.0, 0.0, 0.0, 0.0, 0.0, 0.0, 0.0, 0.0, 0.0, 0.0, 0.0, 0.0, 0.0, 0.0, 0.0, 0.0, 0.0, 0.0, 0.0, 0.0, 0.0, 0.0, 0.0, 0.0, 0.0, 0.0, 0.0, 0.0, 0.0, 0.0, 0.0, 0.0, 0.0, 0.0, 0.0, 0.0, 0.0, 0.0, 0.0, 0.0, 0.0, 0.0, 0.0, 0.0, 0.0, 0.0, 0.0, 0.0, 0.0, 0.0, 0.0, 0.0, 0.0, 0.0, 0.0, 0.0, 0.0, 0.0, 0.0, 0.0, 0.0, 0.0, 0.0, 0.0, 0.0, 0.0, 0.0, 0.0, 0.0, 0.0, 0.0, 0.0, 0.0, 0.0, 0.0, 0.0, 0.0, 0.0, 0.0, 0.0, 0.0, 0.0, 0.0, 0.0, 0.0, 0.0, 0.0, 0.0, 0.0, 0.0, 0.0, 0.0, 0.0, 0.0, 0.0, 0.0, 0.0, 0.0, 0.0, 0.0, 0.0, 0.0, 0.0, 0.0, 0.0, 0.0, 0.0, 0.0, 0.0, 0.0, 0.0, 0.0, 0.0, 0.0, 0.0, 0.0, 0.0, 0.0, 0.0, 0.0, 0.0, 0.0, 0.0, 0.0, 0.0, 0.0, 0.0, 0.0, 0.0, 0.0, 0.0, 0.0, 0.0, 0.0, 0.0, 0.0, 0.0, 0.0, 0.0, 0.0, 0.0, 0.0, 0.0, 0.0, 0.0, 0.0, 0.0, 0.0, 0.0, 0.0, 0.0, 0.0, 0.0, 0.0, 0.0, 0.0, 0.0, 0.0, 0.0, 0.0, 0.0, 0.0, 0.0, 0.0, 0.0, 0.0, 0.0, 0.0, 0.0, 0.0, 0.0, 0.0, 0.0, 0.0, 0.0, 0.0, 0.0, 0.0, 0.0, 0.0, 0.0, 0.0, 0.0, 0.0, 0.0, 0.0, 0.0, 0.0, 0.0, 0.0, 0.0, 0.0, 0.0, 0.0, 0.0, 0.0, 0.0, 0.0, 0.0, 0.0, 0.0, 0.0, 0.0, 0.0, 0.0, 0.0, 0.0, 0.0, 0.0, 0.0, 0.0, 0.0, 0.0, 0.0, 0.0, 0.0, 0.0, 0.0, 0.0, 0.0, 0.0, 0.0, 0.0, 0.0, 0.0, 0.0, 0.0, 0.0, 0.0, 0.0, 0.0, 0.0, 0.0, 0.0, 0.0, 0.0, 0.0, 0.0, 0.0, 0.0, 0.0, 0.0, 0.0, 0.0, 0.0, 0.0, 0.0, 0.0, 0.0, 0.0, 0.0, 0.0, 0.0, 0.0, 0.0, 0.0, 0.0, 0.0, 0.0, 0.0, 0.0, 0.0, 0.0, 0.0, 0.0, 0.0, 0.0, 0.0, 0.0, 0.0, 0.0, 0.0, 0.0, 0.0, 0.0, 0.0, 0.0, 0.0, 0.0, 0.0, 0.0, 0.0, 0.0, 0.0, 0.0, 0.0, 0.0, 0.0, 0.0, 0.0, 0.0, 0.0, 0.0, 0.0, 0.0, 0.0, 0.0, 0.0, 0.0, 0.0, 0.0, 0.0, 0.0, 0.0, 0.0, 0.0, 0.0, 0.0, 0.0, 0.0, 0.0, 0.0, 0.0, 0.0, 0.0, 0.0, 0.0, 0.0, 0.0, 0.0, 0.0, 0.0, 0.0, 0.0, 0.0, 0.0, 0.0, 0.0, 0.0, 0.0, 0.0, 0.0, 0.0, 0.0, 0.0, 0.0, 0.0, 0.0, 0.0, 0.0, 0.0, 0.0, 0.0, 0.0, 0.0, 0.0, 0.0, 0.0, 0.0, 0.0, 0.0, 0.0, 0.0, 0.0, 0.0, 0.0, 0.0, 0.0, 0.0, 0.0, 0.0, 0.0, 0.0, 0.0, 0.0, 0.0, 0.0, 0.0, 0.0, 0.0, 0.0, 0.0, 0.0, 0.0, 0.0, 0.0, 0.0, 0.0, 0.0, 0.0, 0.0, 0.0, 0.0, 0.0, 0.0, 0.0, 0.0, 0.0, 0.0, 0.0, 0.0, 0.0, 0.0, 0.0, 0.0, 0.0, 0.0, 0.0, 0.0, 0.0, 0.0, 0.0, 0.0, 0.0, 0.0, 0.0, 0.0, 0.0, 0.0, 0.0, 0.0, 0.0, 0.0, 0.0, 0.0, 0.0, 0.0, 0.0, 0.0, 0.0, 0.0, 0.0, 0.0, 0.0, 0.0, 0.0, 0.0, 0.0, 0.0, 0.0, 0.0, 0.0, 0.0, 0.0, 0.0, 0.0, 0.0, 0.0, 0.0, 0.0, 0.0, 0.0, 0.0, 0.0, 0.0, 0.0, 0.0, 0.0, 0.0, 0.0, 0.0, 0.0, 0.0, 0.0, 0.0, 0.0, 0.0, 0.0, 0.0, 0.0, 0.0, 0.0, 0.0, 0.0, 0.0, 0.0, 0.0, 0.0, 0.0, 0.0, 0.0, 0.0, 0.0, 0.0, 0.0, 0.0, 0.0, 0.0, 0.0, 0.0, 0.0, 0.0, 0.0, 0.0, 0.0, 0.0, 0.0, 0.0, 0.0, 0.0, 0.0, 0.0, 0.0, 0.0, 0.0, 0.0, 0.0, 0.0, 0.0, 0.0, 0.0, 0.0, 0.0, 0.0, 0.0, 0.0, 0.0, 0.0, 0.0, 0.0, 0.0, 0.0, 0.0, 0.0, 0.0, 0.0, 0.0, 0.0, 0.0, 0.0, 0.0, 0.0, 0.0, 0.0, 0.0, 0.0, 0.0, 0.0, 0.0, 0.0, 0.0, 0.0, 0.0, 0.0, 0.0, 0.0, 0.0, 0.0, 0.0, 0.0, 0.0, 0.0, 0.0, 0.0, 0.0, 0.0, 0.0, 0.0, 0.0, 0.0, 0.0, 0.0, 0.0, 0.0, 0.0, 0.0, 0.0, 0.0, 0.0, 0.0, 0.0, 0.0, 0.0, 0.0, 0.0, 0.0, 0.0, 0.0, 0.0, 0.0, 0.0, 0.0, 0.0, 0.0, 0.0, 0.0, 0.0, 0.0, 0.0, 0.0, 0.0, 0.0, 0.0, 0.0, 0.0, 0.0, 0.0, 0.0, 0.0, 0.0, 0.0, 0.0, 0.0, 0.0, 0.0, 0.0, 0.0, 0.0, 0.0, 0.0, 0.0, 0.0, 0.0, 0.0, 0.0, 0.0, 0.0, 0.0, 0.0, 0.0, 0.0, 0.0, 0.0, 0.0, 0.0, 0.0, 0.0, 0.0, 0.0, 0.0, 0.0, 0.0, 0.0, 0.0, 0.0, 0.0, 0.0, 0.0, 0.0, 0.0, 0.0, 0.0, 0.0, 0.0, 0.0, 0.0, 0.0, 0.0, 0.0, 0.0, 0.0, 0.0, 0.0, 0.0, 0.0, 0.0, 0.0, 0.0, 0.0, 0.0, 0.0, 0.0, 0.0, 0.0, 0.0, 0.0, 0.0, 0.0, 0.0, 0.0, 0.0, 0.0, 0.0, 0.0, 0.0, 0.0, 0.0, 0.0, 0.0, 0.0, 0.0, 0.0, 0.0, 0.0, 0.0, 0.0, 0.0, 0.0, 0.0, 0.0, 0.0, 0.0, 0.0, 0.0, 0.0, 0.0, 0.0, 0.0, 0.0, 0.0, 0.0, 0.0, 0.0, 0.0, 0.0, 0.0, 0.0, 0.0, 0.0, 0.0, 0.0, 0.0, 0.0, 0.0, 0.0, 0.0, 0.0, 0.0, 0.0, 0.0, 0.0, 0.0, 0.0, 0.0, 0.0, 0.0, 0.0, 0.0, 0.0, 0.0, 0.0, 0.0, 0.0, 0.0, 0.0, 0.0, 0.0, 0.0, 0.0, 0.0, 0.0, 0.0, 0.0, 0.0, 0.0, 0.0, 0.0, 0.0, 0.0, 0.0, 0.0, 0.0, 0.0, 0.0, 0.0, 0.0, 0.0, 0.0, 0.0, 0.0, 0.0, 0.0, 0.0, 0.0, 0.0, 0.0, 0.0, 0.0, 0.0, 0.0, 0.0, 0.0, 0.0, 0.0, 0.0, 0.0, 0.0, 0.0, 0.0, 0.0, 0.0, 0.0, 0.0, 0.0, 0.0, 0.0, 0.0, 0.0, 0.0, 0.0, 0.0, 0.0, 0.0, 0.0, 0.0, 0.0, 0.0, 0.0, 0.0, 0.0, 0.0, 0.0, 0.0, 0.0, 0.0, 0.0, 0.0, 0.0, 0.0, 0.0, 0.0, 0.0, 0.0, 0.0, 0.0, 0.0, 0.0, 0.0, 0.0, 0.0, 0.0, 0.0, 0.0, 0.0, 0.0, 0.0, 0.0, 0.0, 0.0, 0.0, 0.0, 0.0, 0.0, 0.0, 0.0, 0.0, 0.0, 0.0, 0.0, 0.0, 0.0, 0.0, 0.0, 0.0, 0.0, 0.0, 0.0, 0.0, 0.0, 0.0, 0.0, 0.0, 0.0, 0.0, 0.0, 0.0, 0.0, 0.0, 0.0, 0.0, 0.0, 0.0, 0.0, 0.0, 0.0, 0.0, 0.0, 0.0, 0.0, 0.0, 0.0, 0.0, 0.0, 0.0, 0.0, 0.0, 0.0, 0.0, 0.0, 0.0, 0.0, 0.0, 0.0, 0.0, 0.0, 0.0, 0.0, 0.0, 0.0, 0.0, 0.0, 0.0, 0.0, 0.0, 0.0, 0.0, 0.0, 0.0, 0.0, 0.0, 0.0, 0.0, 0.0, 0.0, 0.0, 0.0, 0.0, 0.0, 0.0, 0.0, 0.0, 0.0, 0.0, 0.0, 0.0, 0.0, 0.0, 0.0, 0.0, 0.0, 0.0, 0.0, 0.0, 0.0, 0.0, 0.0, 0.0, 0.0, 0.0, 0.0, 0.0, 0.0, 0.0, 0.0, 0.0, 0.0, 0.0, 0.0, 0.0, 0.0, 0.0, 0.0, 0.0, 0.0, 0.0, 0.0, 0.0, 0.0, 0.0, 0.0, 0.0, 0.0, 0.0, 0.0, 0.0, 0.0, 0.0, 0.0, 0.0, 0.0, 0.0, 0.0, 0.0, 0.0, 0.0, 0.0, 0.0, 0.0, 0.0, 0.0, 0.0, 0.0, 0.0, 0.0, 0.0, 0.0, 0.0, 0.0, 0.0, 0.0, 0.0, 0.0, 0.0, 0.0, 0.0, 0.0, 0.0, 0.0, 0.0, 0.0, 0.0, 0.0, 0.0, 0.0, 0.0, 0.0, 0.0, 0.0, 0.0, 0.0, 0.0, 0.0, 0.0, 0.0, 0.0, 0.0, 0.0, 0.0, 0.0, 0.0, 0.0, 0.0, 0.0, 0.0, 0.0, 0.0, 0.0, 0.0, 0.0, 0.0, 0.0, 0.0, 0.0, 0.0, 0.0, 0.0, 0.0, 0.0, 0.0, 0.0, 0.0, 0.0, 0.0, 0.0, 0.0, 0.0, 0.0, 0.0, 0.0, 0.0, 0.0, 0.0, 0.0, 0.0, 0.0, 0.0, 0.0, 0.0, 0.0, 0.0, 0.0, 0.0, 0.0, 0.0, 0.0, 0.0, 0.0, 0.0, 0.0, 0.0, 0.0, 0.0, 0.0, 0.0, 0.0, 0.0, 0.0, 0.0, 0.0, 0.0, 0.0, 0.0, 0.0, 0.0, 0.0, 0.0, 0.0, 0.0, 0.0, 0.0, 0.0, 0.0, 0.0, 0.0, 0.0, 0.0, 0.0, 0.0, 0.0, 0.0, 0.0, 0.0, 0.0, 0.0, 0.0, 0.0, 0.0, 0.0, 0.0, 0.0, 0.0, 0.0, 0.0, 0.0, 0.0, 0.0, 0.0, 0.0, 0.0, 0.0, 0.0, 0.0, 0.0, 0.0, 0.0, 0.0, 0.0, 0.0, 0.0, 0.0, 0.0, 0.0, 0.0, 0.0, 0.0, 0.0, 0.0, 0.0, 0.0, 0.0, 0.0, 0.0, 0.0, 0.0, 0.0, 0.0, 0.0, 0.0, 0.0, 0.0, 0.0, 0.0, 0.0, 0.0, 0.0, 0.0, 0.0, 0.0, 0.0, 0.0, 0.0, 0.0, 0.0, 0.0, 0.0, 0.0, 0.0, 0.0, 0.0, 0.0, 0.0, 0.0, 0.0, 0.0, 0.0])
me_wastepaperbasket.materials.append(mat_wastepaperbasket)
me_wastepaperbasket.update()

# ---- objects
ob_waste_paper_basket = bpy.data.objects.new('Waste Paper Basket', me_wastepaperbasket)

# ---- transforms, parenting, visibility, modifiers, constraints
ob_waste_paper_basket.location = (0.0, 0.0, 0.0)
_m = ob_waste_paper_basket.modifiers.new('Subdivision', 'SUBSURF')
_m.render_levels = 1
_m = ob_waste_paper_basket.modifiers.new('Solidify', 'SOLIDIFY')
_m.thickness = 0.0004
_m = ob_waste_paper_basket.modifiers.new('Smooth by Angle', 'NODES')
_m.node_group = ng_smooth_by_angle
_m.use_pin_to_last = True
_m.show_group_selector = False

# ---- collection membership
scene.collection.objects.link(ob_waste_paper_basket)
col_waste_paper_basket.objects.link(ob_waste_paper_basket)

# ---- scene / render settings (as saved in the file)
scene.frame_start = 1; scene.frame_end = 250; scene.frame_set(1)
scene.render.engine = 'BLENDER_EEVEE_NEXT'
scene.render.image_settings.exr_codec = 'NONE'
scene.render.simplify_subdivision_render = 0
scene.render.simplify_child_particles_render = 0.0
scene.eevee.use_volume_custom_range = False
scene.eevee.use_shadows = False
scene.view_settings.view_transform = 'Filmic'
bpy.context.view_layer.update()

# ---- added for rendering (the .blend has no active camera and no usable light): camera, sun + grey world if the file has none
cam_auto = bpy.data.cameras.new('AutoCamera')
cam_auto.lens = 50.0
cam_auto.sensor_width = 36.0
cam_auto.clip_end = 1000.0
ob_auto_camera = bpy.data.objects.new('AutoCamera', cam_auto)
scene.collection.objects.link(ob_auto_camera)
ob_auto_camera.location = (0.524143, -0.628971, 0.589646)
ob_auto_camera.rotation_euler = (1.09748, -7.21219e-08, 0.694738)
scene.camera = ob_auto_camera
light_auto_sun = bpy.data.lights.new('AutoSun', 'SUN')
light_auto_sun.energy = 3.0
light_auto_sun.angle = 0.0523599
ob_auto_sun = bpy.data.objects.new('AutoSun', light_auto_sun)
scene.collection.objects.link(ob_auto_sun)
ob_auto_sun.rotation_euler = (0.872665, 0.174533, 0.523599)
if scene.world is None:
    world_auto = bpy.data.worlds.new('AutoWorld')
    world_auto.color = (0.3, 0.3, 0.3)
    scene.world = world_auto
bpy.context.view_layer.update()
